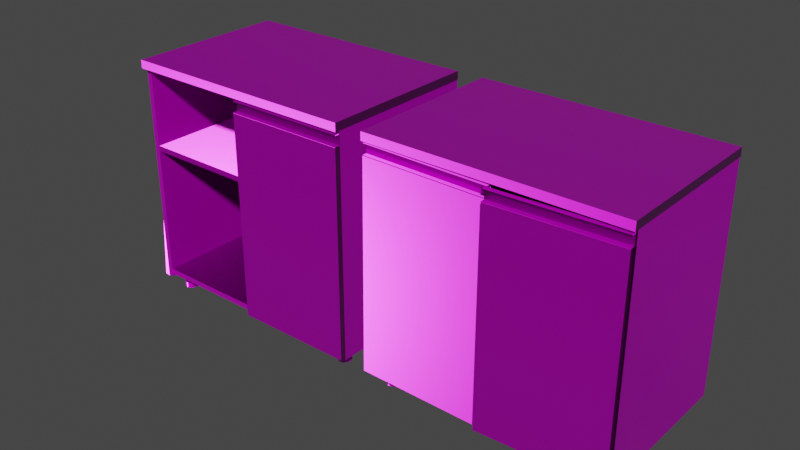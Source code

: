 # Source: Kitchen_Table_1.blend  (saved by Blender 2.82.7; exported with 4.5.12 LTS)
import bpy
from mathutils import Matrix  # noqa: F401  (used for matrix-valued properties, if any)

bpy.ops.wm.read_factory_settings(use_empty=True)
scene = bpy.context.scene
scene.name = 'Scene'

# ---- images (referenced by path relative to the original .blend; pixels are not part of the script)
import os
ASSET_DIR = os.environ.get("B2B_ASSET_DIR", "")  # directory of the original .blend (textures are referenced by path, not embedded)
HERE = os.path.dirname(os.path.abspath(__file__))  # packed textures are extracted next to this script under _unpacked/

def load_image(name, relpath, width, height, colorspace="sRGB"):
    """Load a texture the original file referenced (path relative to the .blend, or extracted next to this script)."""
    p = next((c for c in (os.path.join(HERE, relpath), os.path.join(ASSET_DIR, relpath)) if relpath and os.path.exists(c)), "")
    if p:
        img = bpy.data.images.load(p, check_existing=True)
        img.name = name
    else:  # same state as the original file: an image datablock whose file is absent (Cycles renders it pink)
        img = bpy.data.images.new(name, width, height)
        img.source = "FILE"
        img.filepath = "//" + (relpath or name)
    img.colorspace_settings.name = colorspace
    return img
img_defaultmaterial_roughness_png = load_image('DefaultMaterial_Roughness.png', 'Blender Textures/DefaultMaterial_Roughness.png', 1024, 1024, 'Non-Color')
img_defaultmaterial_metallic_png = load_image('DefaultMaterial_Metallic.png', 'Blender Textures/DefaultMaterial_Metallic.png', 1024, 1024, 'Non-Color')
img_defaultmaterial_color_png = load_image('DefaultMaterial_Color.png', 'Blender Textures/DefaultMaterial_Color.png', 1024, 1024, 'sRGB')
img_defaultmaterial_ao_png = load_image('DefaultMaterial_AO.png', 'Blender Textures/DefaultMaterial_AO.png', 1024, 1024, 'Non-Color')
img_defaultmaterial_height_png = load_image('DefaultMaterial_Height.png', 'Blender Textures/DefaultMaterial_Height.png', 1024, 1024, 'Non-Color')
img_defaultmaterial_normal_png = load_image('DefaultMaterial_Normal.png', 'Blender Textures/DefaultMaterial_Normal.png', 1024, 1024, 'Non-Color')

# ---- materials (node trees are filled in below, after node groups)
mat_material = bpy.data.materials.new('Material')
mat_material.use_transparent_shadow = False

# ---- node groups
ng_auto_smooth = bpy.data.node_groups.new('Auto Smooth', 'GeometryNodeTree')
_s = ng_auto_smooth.interface.new_socket(name='Geometry', in_out='OUTPUT', socket_type='NodeSocketGeometry')
_s = ng_auto_smooth.interface.new_socket(name='Geometry', in_out='INPUT', socket_type='NodeSocketGeometry')
_s = ng_auto_smooth.interface.new_socket(name='Angle', in_out='INPUT', socket_type='NodeSocketFloat')
_s.subtype = 'ANGLE'
_s.min_value = 0.0
_s.max_value = 3.142
ng_auto_smooth.is_modifier = True
_N = ng_auto_smooth.nodes; _L = ng_auto_smooth.links
n0 = _N.new('NodeGroupOutput'); n0.name = 'Group Output'; n0.location = (480, -100)
n1 = _N.new('NodeGroupInput'); n1.name = 'Group Input'; n1.location = (-420, -300)
n2 = _N.new('NodeGroupInput'); n2.name = 'Group Input.001'; n2.location = (-60, -100)
n3 = _N.new('GeometryNodeSetShadeSmooth'); n3.name = 'Set Shade Smooth'; n3.location = (120, -100)
n3.domain = 'EDGE'
n4 = _N.new('GeometryNodeSetShadeSmooth'); n4.name = 'Set Shade Smooth.001'; n4.location = (300, -100)
n5 = _N.new('GeometryNodeInputMeshEdgeAngle'); n5.name = 'Edge Angle'; n5.location = (-420, -220)
n6 = _N.new('GeometryNodeInputEdgeSmooth'); n6.name = 'Is Edge Smooth'; n6.location = (-60, -160)
n7 = _N.new('GeometryNodeInputShadeSmooth'); n7.name = 'Is Face Smooth'; n7.location = (-240, -340)
n8 = _N.new('FunctionNodeBooleanMath'); n8.name = 'Boolean Math'; n8.location = (-60, -220)
n9 = _N.new('FunctionNodeCompare'); n9.name = 'Compare'; n9.location = (-240, -180)
n9.operation = 'LESS_EQUAL'
_L.new(n5.outputs[0], n9.inputs[0])
_L.new(n4.outputs[0], n0.inputs[0])
_L.new(n1.outputs[1], n9.inputs[1])
_L.new(n9.outputs[0], n8.inputs[0])
_L.new(n7.outputs[0], n8.inputs[1])
_L.new(n2.outputs[0], n3.inputs[0])
_L.new(n6.outputs[0], n3.inputs[1])
_L.new(n3.outputs[0], n4.inputs[0])
_L.new(n8.outputs[0], n3.inputs[2])
n0.is_active_output = True

# ---- material node trees
mat_material.use_nodes = True; mat_material.node_tree.nodes.clear()
_N = mat_material.node_tree.nodes; _L = mat_material.node_tree.links
n0 = _N.new('ShaderNodeBsdfPrincipled'); n0.name = 'Principled BSDF'; n0.location = (10, 300)
n0.distribution = 'GGX'
n0.subsurface_method = 'BURLEY'
n0.inputs[3].default_value = 1.45
n0.inputs[27].default_value = (0.0, 0.0, 0.0, 1.0)
n0.inputs[28].default_value = 1.0
n1 = _N.new('ShaderNodeMix'); n1.name = 'Mix'; n1.location = (-374, 389)
n1.data_type = 'RGBA'
n1.blend_type = 'MULTIPLY'
n1.inputs[0].default_value = 1.0
n2 = _N.new('ShaderNodeNormalMap'); n2.name = 'Normal Map'; n2.location = (-514, -261)
n3 = _N.new('ShaderNodeBump'); n3.name = 'Bump'; n3.location = (-239, -143)
n3.inputs[1].default_value = 8.0
n3.inputs[2].default_value = 1.0
n4 = _N.new('ShaderNodeMath'); n4.name = 'Math'; n4.location = (-459, 80)
n4.operation = 'DIVIDE'
n4.inputs[1].default_value = 8.0
n4.inputs[2].default_value = 0.0
n5 = _N.new('ShaderNodeOutputMaterial'); n5.name = 'Material Output'; n5.location = (421, 281)
n6 = _N.new('ShaderNodeTexImage'); n6.name = 'Image Texture.002'; n6.location = (-756, 131)
n6.hide = True
n6.image = img_defaultmaterial_roughness_png
n7 = _N.new('ShaderNodeTexImage'); n7.name = 'Image Texture.001'; n7.location = (-739, 186)
n7.hide = True
n7.image = img_defaultmaterial_metallic_png
n8 = _N.new('ShaderNodeTexImage'); n8.name = 'Image Texture'; n8.location = (-756, 482)
n8.image = img_defaultmaterial_color_png
n9 = _N.new('ShaderNodeTexImage'); n9.name = 'Image Texture.003'; n9.location = (-752, 762)
n9.image = img_defaultmaterial_ao_png
n10 = _N.new('ShaderNodeTexImage'); n10.name = 'Image Texture.005'; n10.location = (-832, 88)
n10.image = img_defaultmaterial_height_png
n11 = _N.new('ShaderNodeTexImage'); n11.name = 'Image Texture.004'; n11.location = (-834, -203)
n11.image = img_defaultmaterial_normal_png
_L.new(n1.outputs[2], n0.inputs[0])
_L.new(n2.outputs[0], n3.inputs[4])
_L.new(n3.outputs[0], n0.inputs[5])
_L.new(n4.outputs[0], n3.inputs[0])
_L.new(n0.outputs[0], n5.inputs[0])
_L.new(n6.outputs[0], n0.inputs[2])
_L.new(n7.outputs[0], n0.inputs[1])
_L.new(n8.outputs[0], n1.inputs[6])
_L.new(n9.outputs[0], n1.inputs[7])
_L.new(n10.outputs[0], n3.inputs[3])
_L.new(n11.outputs[0], n2.inputs[1])
n5.is_active_output = True

# ---- world
world_world = bpy.data.worlds.new('World'); scene.world = world_world
world_world.use_nodes = True; world_world.node_tree.nodes.clear()
_N = world_world.node_tree.nodes; _L = world_world.node_tree.links
n0 = _N.new('ShaderNodeOutputWorld'); n0.name = 'World Output'; n0.location = (300, 300)
n1 = _N.new('ShaderNodeBackground'); n1.name = 'Background'; n1.location = (10, 300)
n1.inputs[0].default_value = (0.05088, 0.05088, 0.05088, 1.0)
_L.new(n1.outputs[0], n0.inputs[0])
n0.is_active_output = True
world_world.color = (0.05088, 0.05088, 0.05088)
world_world.use_sun_shadow = False
world_world.sun_shadow_jitter_overblur = 0.0

# ---- meshes
me_plane_004 = bpy.data.meshes.new('Plane.004')
me_plane_004.from_pydata([(-0.4283, 0.3, 0.87), (-0.4483, -0.28, 0.05), (-0.4283, 0.3, 0.05), (-0.4483, -0.28, 0.87), (-0.4283, -0.28, 0.87), (-0.4483, 0.3, 0.05), (-0.4283, -0.28, 0.05), (-0.4483, 0.3, 0.87), (-0.45, -0.3, 0.87), (-0.45, 0.3, 0.87), (-0.45, -0.3, 0.9), (-0.45, 0.3, 0.9), (-0.43, 0.298, 0.06), (-0.43, -0.2772, 0.06), (-0.43, 0.298, 0.08), (-0.43, -0.2772, 0.08), (-0.43, 0.29, 0.87), (-0.43, 0.29, 0.08), (0.43, 0.28, 0.87), (0.43, 0.28, 0.08), (-0.5123, 0.2139, 0.001827), (-0.5123, -0.2311, 0.001827), (-0.4536, 0.2139, 0.7596), (-0.4536, -0.2311, 0.7596), (-0.5322, 0.2139, 0.003371), (-0.5322, -0.2311, 0.003371), (-0.4735, 0.2139, 0.7611), (-0.4735, -0.2311, 0.7611), (-0.4515, 0.2139, 0.7995), (-0.4676, 0.2139, 0.7988), (-0.4694, 0.2139, 0.8009), (-0.4536, 0.2139, 0.7977), (-0.4546, 0.2139, 0.7596), (-0.4724, 0.2139, 0.763), (-0.4725, 0.2139, 0.761), (-0.4564, 0.2139, 0.7618), (-0.4679, 0.2139, 0.7948), (-0.4699, 0.2139, 0.7949), (-0.4515, -0.2311, 0.7995), (-0.4676, -0.2311, 0.7988), (-0.4694, -0.2311, 0.8009), (-0.4536, -0.2311, 0.7977), (-0.4546, -0.2311, 0.7596), (-0.4724, -0.2311, 0.763), (-0.4725, -0.2311, 0.761), (-0.4564, -0.2311, 0.7618), (-0.4679, -0.2311, 0.7948), (-0.4699, -0.2311, 0.7949), (-0.3915, -0.1961, 0.00177), (-0.404, -0.1995, 0.00177), (-0.4132, -0.2086, 0.00177), (-0.4165, -0.2211, 0.00177), (-0.4132, -0.2336, 0.00177), (-0.404, -0.2428, 0.00177), (-0.3915, -0.2461, 0.00177), (-0.379, -0.2428, 0.00177), (-0.3699, -0.2336, 0.00177), (-0.3665, -0.2211, 0.00177), (-0.3699, -0.2086, 0.00177), (-0.379, -0.1995, 0.00177), (-0.3915, -0.1961, 0.02177), (-0.404, -0.1995, 0.02177), (-0.4132, -0.2086, 0.02177), (-0.4165, -0.2211, 0.02177), (-0.4132, -0.2336, 0.02177), (-0.404, -0.2428, 0.02177), (-0.3915, -0.2461, 0.02177), (-0.379, -0.2428, 0.02177), (-0.3699, -0.2336, 0.02177), (-0.3665, -0.2211, 0.02177), (-0.3699, -0.2086, 0.02177), (-0.379, -0.1995, 0.02177), (-0.3915, -0.2036, 0.02177), (-0.4003, -0.206, 0.02177), (-0.4067, -0.2124, 0.02177), (-0.409, -0.2211, 0.02177), (-0.4067, -0.2299, 0.02177), (-0.4003, -0.2363, 0.02177), (-0.3915, -0.2386, 0.02177), (-0.3828, -0.2363, 0.02177), (-0.3764, -0.2299, 0.02177), (-0.374, -0.2211, 0.02177), (-0.3764, -0.2124, 0.02177), (-0.3828, -0.206, 0.02177), (-0.3915, -0.2036, 0.06177), (-0.4003, -0.206, 0.06177), (-0.4067, -0.2124, 0.06177), (-0.409, -0.2211, 0.06177), (-0.4067, -0.2299, 0.06177), (-0.4003, -0.2363, 0.06177), (-0.3915, -0.2386, 0.06177), (-0.3828, -0.2363, 0.06177), (-0.3764, -0.2299, 0.06177), (-0.374, -0.2211, 0.06177), (-0.3764, -0.2124, 0.06177), (-0.3828, -0.206, 0.06177), (0.45, -0.3, 0.87), (0.45, 0.3, 0.87), (0.45, -0.3, 0.9), (0.45, 0.3, 0.9), (0.43, 0.298, 0.06), (0.43, -0.2772, 0.06), (0.43, 0.298, 0.08), (0.43, -0.2772, 0.08), (0.43, 0.29, 0.87), (0.43, 0.29, 0.08), (-0.43, 0.28, 0.87), (-0.43, 0.28, 0.08), (0.4491, -0.2818, 0.06), (0.004102, -0.2818, 0.06), (0.4491, -0.2818, 0.82), (0.004102, -0.2818, 0.82), (0.4491, -0.3018, 0.06), (0.004102, -0.3018, 0.06), (0.4491, -0.3018, 0.82), (0.004102, -0.3018, 0.82), (0.4491, -0.2828, 0.86), (0.4491, -0.2988, 0.858), (0.4491, -0.3008, 0.86), (0.4491, -0.2848, 0.858), (0.4491, -0.2828, 0.82), (0.4491, -0.3008, 0.822), (0.4491, -0.3008, 0.82), (0.4491, -0.2848, 0.822), (0.4491, -0.2988, 0.854), (0.4491, -0.3008, 0.854), (0.004102, -0.2828, 0.86), (0.004102, -0.2988, 0.858), (0.004102, -0.3008, 0.86), (0.004102, -0.2848, 0.858), (0.004102, -0.2828, 0.82), (0.004102, -0.3008, 0.822), (0.004102, -0.3008, 0.82), (0.004102, -0.2848, 0.822), (0.004102, -0.2988, 0.854), (0.004102, -0.3008, 0.854), (0.4283, 0.3, 0.87), (0.4483, -0.28, 0.05), (0.4283, 0.3, 0.05), (0.4483, -0.28, 0.87), (0.4283, -0.28, 0.87), (0.4483, 0.3, 0.05), (0.4283, -0.28, 0.05), (0.4483, 0.3, 0.87), (-0.43, 0.278, 0.56), (-0.43, -0.2772, 0.56), (-0.43, 0.278, 0.58), (-0.43, -0.2772, 0.58), (0.43, 0.278, 0.56), (0.43, -0.2772, 0.56), (0.43, 0.278, 0.58), (0.43, -0.2772, 0.58), (0.3915, -0.1961, 0.00177), (0.404, -0.1995, 0.00177), (0.4132, -0.2086, 0.00177), (0.4165, -0.2211, 0.00177), (0.4132, -0.2336, 0.00177), (0.404, -0.2428, 0.00177), (0.3915, -0.2461, 0.00177), (0.379, -0.2428, 0.00177), (0.3699, -0.2336, 0.00177), (0.3665, -0.2211, 0.00177), (0.3699, -0.2086, 0.00177), (0.379, -0.1995, 0.00177), (0.3915, -0.1961, 0.02177), (0.404, -0.1995, 0.02177), (0.4132, -0.2086, 0.02177), (0.4165, -0.2211, 0.02177), (0.4132, -0.2336, 0.02177), (0.404, -0.2428, 0.02177), (0.3915, -0.2461, 0.02177), (0.379, -0.2428, 0.02177), (0.3699, -0.2336, 0.02177), (0.3665, -0.2211, 0.02177), (0.3699, -0.2086, 0.02177), (0.379, -0.1995, 0.02177), (0.3915, -0.2036, 0.02177), (0.4003, -0.206, 0.02177), (0.4067, -0.2124, 0.02177), (0.409, -0.2211, 0.02177), (0.4067, -0.2299, 0.02177), (0.4003, -0.2363, 0.02177), (0.3915, -0.2386, 0.02177), (0.3828, -0.2363, 0.02177), (0.3764, -0.2299, 0.02177), (0.374, -0.2211, 0.02177), (0.3764, -0.2124, 0.02177), (0.3828, -0.206, 0.02177), (0.3915, -0.2036, 0.06177), (0.4003, -0.206, 0.06177), (0.4067, -0.2124, 0.06177), (0.409, -0.2211, 0.06177), (0.4067, -0.2299, 0.06177), (0.4003, -0.2363, 0.06177), (0.3915, -0.2386, 0.06177), (0.3828, -0.2363, 0.06177), (0.3764, -0.2299, 0.06177), (0.374, -0.2211, 0.06177), (0.3764, -0.2124, 0.06177), (0.3828, -0.206, 0.06177), (-0.3915, 0.1961, 0.00177), (-0.404, 0.1995, 0.00177), (-0.4132, 0.2086, 0.00177), (-0.4165, 0.2211, 0.00177), (-0.4132, 0.2336, 0.00177), (-0.404, 0.2428, 0.00177), (-0.3915, 0.2461, 0.00177), (-0.379, 0.2428, 0.00177), (-0.3699, 0.2336, 0.00177), (-0.3665, 0.2211, 0.00177), (-0.3699, 0.2086, 0.00177), (-0.379, 0.1995, 0.00177), (-0.3915, 0.1961, 0.02177), (-0.404, 0.1995, 0.02177), (-0.4132, 0.2086, 0.02177), (-0.4165, 0.2211, 0.02177), (-0.4132, 0.2336, 0.02177), (-0.404, 0.2428, 0.02177), (-0.3915, 0.2461, 0.02177), (-0.379, 0.2428, 0.02177), (-0.3699, 0.2336, 0.02177), (-0.3665, 0.2211, 0.02177), (-0.3699, 0.2086, 0.02177), (-0.379, 0.1995, 0.02177), (-0.3915, 0.2036, 0.02177), (-0.4003, 0.206, 0.02177), (-0.4067, 0.2124, 0.02177), (-0.409, 0.2211, 0.02177), (-0.4067, 0.2299, 0.02177), (-0.4003, 0.2363, 0.02177), (-0.3915, 0.2386, 0.02177), (-0.3828, 0.2363, 0.02177), (-0.3764, 0.2299, 0.02177), (-0.374, 0.2211, 0.02177), (-0.3764, 0.2124, 0.02177), (-0.3828, 0.206, 0.02177), (-0.3915, 0.2036, 0.06177), (-0.4003, 0.206, 0.06177), (-0.4067, 0.2124, 0.06177), (-0.409, 0.2211, 0.06177), (-0.4067, 0.2299, 0.06177), (-0.4003, 0.2363, 0.06177), (-0.3915, 0.2386, 0.06177), (-0.3828, 0.2363, 0.06177), (-0.3764, 0.2299, 0.06177), (-0.374, 0.2211, 0.06177), (-0.3764, 0.2124, 0.06177), (-0.3828, 0.206, 0.06177), (0.3915, 0.1961, 0.00177), (0.404, 0.1995, 0.00177), (0.4132, 0.2086, 0.00177), (0.4165, 0.2211, 0.00177), (0.4132, 0.2336, 0.00177), (0.404, 0.2428, 0.00177), (0.3915, 0.2461, 0.00177), (0.379, 0.2428, 0.00177), (0.3699, 0.2336, 0.00177), (0.3665, 0.2211, 0.00177), (0.3699, 0.2086, 0.00177), (0.379, 0.1995, 0.00177), (0.3915, 0.1961, 0.02177), (0.404, 0.1995, 0.02177), (0.4132, 0.2086, 0.02177), (0.4165, 0.2211, 0.02177), (0.4132, 0.2336, 0.02177), (0.404, 0.2428, 0.02177), (0.3915, 0.2461, 0.02177), (0.379, 0.2428, 0.02177), (0.3699, 0.2336, 0.02177), (0.3665, 0.2211, 0.02177), (0.3699, 0.2086, 0.02177), (0.379, 0.1995, 0.02177), (0.3915, 0.2036, 0.02177), (0.4003, 0.206, 0.02177), (0.4067, 0.2124, 0.02177), (0.409, 0.2211, 0.02177), (0.4067, 0.2299, 0.02177), (0.4003, 0.2363, 0.02177), (0.3915, 0.2386, 0.02177), (0.3828, 0.2363, 0.02177), (0.3764, 0.2299, 0.02177), (0.374, 0.2211, 0.02177), (0.3764, 0.2124, 0.02177), (0.3828, 0.206, 0.02177), (0.3915, 0.2036, 0.06177), (0.4003, 0.206, 0.06177), (0.4067, 0.2124, 0.06177), (0.409, 0.2211, 0.06177), (0.4067, 0.2299, 0.06177), (0.4003, 0.2363, 0.06177), (0.3915, 0.2386, 0.06177), (0.3828, 0.2363, 0.06177), (0.3764, 0.2299, 0.06177), (0.374, 0.2211, 0.06177), (0.3764, 0.2124, 0.06177), (0.3828, 0.206, 0.06177)], [], [(1, 6, 4, 3), (7, 0, 2, 5), (3, 4, 0, 7), (5, 2, 6, 1), (1, 3, 7, 5), (6, 2, 0, 4), (9, 8, 10, 11), (99, 97, 9, 11), (98, 99, 11, 10), (100, 101, 13, 12), (96, 98, 10, 8), (102, 14, 15, 103), (14, 102, 100, 12), (12, 13, 15, 14), (101, 103, 15, 13), (105, 17, 16, 104), (107, 19, 18, 106), (20, 22, 23, 21), (24, 25, 27, 26), (21, 23, 27, 25), (20, 21, 25, 24), (22, 20, 24, 26), (23, 22, 26, 27), (30, 28, 31, 29), (31, 28, 32, 35), (34, 33, 35, 32), (30, 29, 36, 37), (40, 39, 41, 38), (41, 45, 42, 38), (44, 42, 45, 43), (40, 47, 46, 39), (37, 47, 40, 30), (34, 32, 42, 44), (32, 28, 38, 42), (30, 40, 38, 28), (36, 46, 47, 37), (31, 35, 45, 41), (35, 33, 43, 45), (33, 34, 44, 43), (29, 39, 46, 36), (31, 41, 39, 29), (55, 67, 66, 54), (52, 64, 63, 51), (59, 71, 70, 58), (49, 61, 60, 48), (56, 68, 67, 55), (53, 65, 64, 52), (48, 60, 71, 59), (50, 62, 61, 49), (57, 69, 68, 56), (54, 66, 65, 53), (51, 63, 62, 50), (58, 70, 69, 57), (60, 72, 83, 71), (62, 74, 73, 61), (69, 81, 80, 68), (66, 78, 77, 65), (63, 75, 74, 62), (70, 82, 81, 69), (67, 79, 78, 66), (64, 76, 75, 63), (71, 83, 82, 70), (61, 73, 72, 60), (68, 80, 79, 67), (65, 77, 76, 64), (77, 89, 88, 76), (72, 84, 95, 83), (74, 86, 85, 73), (81, 93, 92, 80), (78, 90, 89, 77), (75, 87, 86, 74), (82, 94, 93, 81), (79, 91, 90, 78), (76, 88, 87, 75), (83, 95, 94, 82), (73, 85, 84, 72), (80, 92, 91, 79), (97, 99, 98, 96), (100, 102, 103, 101), (97, 96, 8, 9), (108, 109, 111, 110), (112, 114, 115, 113), (109, 113, 115, 111), (108, 112, 113, 109), (110, 114, 112, 108), (111, 115, 114, 110), (118, 117, 119, 116), (119, 123, 120, 116), (122, 120, 123, 121), (118, 125, 124, 117), (128, 126, 129, 127), (129, 126, 130, 133), (132, 131, 133, 130), (128, 127, 134, 135), (125, 118, 128, 135), (122, 132, 130, 120), (120, 130, 126, 116), (118, 116, 126, 128), (124, 125, 135, 134), (119, 129, 133, 123), (123, 133, 131, 121), (121, 131, 132, 122), (117, 124, 134, 127), (119, 117, 127, 129), (137, 139, 140, 142), (143, 141, 138, 136), (139, 143, 136, 140), (141, 137, 142, 138), (137, 141, 143, 139), (142, 140, 136, 138), (148, 149, 145, 144), (150, 146, 147, 151), (144, 145, 147, 146), (149, 151, 147, 145), (148, 150, 151, 149), (159, 158, 170, 171), (156, 155, 167, 168), (163, 162, 174, 175), (153, 152, 164, 165), (160, 159, 171, 172), (157, 156, 168, 169), (152, 163, 175, 164), (154, 153, 165, 166), (161, 160, 172, 173), (158, 157, 169, 170), (155, 154, 166, 167), (162, 161, 173, 174), (164, 175, 187, 176), (166, 165, 177, 178), (173, 172, 184, 185), (170, 169, 181, 182), (167, 166, 178, 179), (174, 173, 185, 186), (171, 170, 182, 183), (168, 167, 179, 180), (175, 174, 186, 187), (165, 164, 176, 177), (172, 171, 183, 184), (169, 168, 180, 181), (181, 180, 192, 193), (176, 187, 199, 188), (178, 177, 189, 190), (185, 184, 196, 197), (182, 181, 193, 194), (179, 178, 190, 191), (186, 185, 197, 198), (183, 182, 194, 195), (180, 179, 191, 192), (187, 186, 198, 199), (177, 176, 188, 189), (184, 183, 195, 196), (207, 206, 218, 219), (204, 203, 215, 216), (211, 210, 222, 223), (201, 200, 212, 213), (208, 207, 219, 220), (205, 204, 216, 217), (200, 211, 223, 212), (202, 201, 213, 214), (209, 208, 220, 221), (206, 205, 217, 218), (203, 202, 214, 215), (210, 209, 221, 222), (212, 223, 235, 224), (214, 213, 225, 226), (221, 220, 232, 233), (218, 217, 229, 230), (215, 214, 226, 227), (222, 221, 233, 234), (219, 218, 230, 231), (216, 215, 227, 228), (223, 222, 234, 235), (213, 212, 224, 225), (220, 219, 231, 232), (217, 216, 228, 229), (229, 228, 240, 241), (224, 235, 247, 236), (226, 225, 237, 238), (233, 232, 244, 245), (230, 229, 241, 242), (227, 226, 238, 239), (234, 233, 245, 246), (231, 230, 242, 243), (228, 227, 239, 240), (235, 234, 246, 247), (225, 224, 236, 237), (232, 231, 243, 244), (255, 267, 266, 254), (252, 264, 263, 251), (259, 271, 270, 258), (249, 261, 260, 248), (256, 268, 267, 255), (253, 265, 264, 252), (248, 260, 271, 259), (250, 262, 261, 249), (257, 269, 268, 256), (254, 266, 265, 253), (251, 263, 262, 250), (258, 270, 269, 257), (260, 272, 283, 271), (262, 274, 273, 261), (269, 281, 280, 268), (266, 278, 277, 265), (263, 275, 274, 262), (270, 282, 281, 269), (267, 279, 278, 266), (264, 276, 275, 263), (271, 283, 282, 270), (261, 273, 272, 260), (268, 280, 279, 267), (265, 277, 276, 264), (277, 289, 288, 276), (272, 284, 295, 283), (274, 286, 285, 273), (281, 293, 292, 280), (278, 290, 289, 277), (275, 287, 286, 274), (282, 294, 293, 281), (279, 291, 290, 278), (276, 288, 287, 275), (283, 295, 294, 282), (273, 285, 284, 272), (280, 292, 291, 279)])
me_plane_004.polygons.foreach_set('use_smooth', [True] * 223)
_k = set([(0, 2), (0, 4), (0, 7), (1, 3), (1, 5), (1, 6), (2, 5), (2, 6), (3, 4), (3, 7), (4, 6), (5, 7), (8, 9), (8, 10), (8, 96), (9, 11), (9, 97), (10, 11), (10, 98), (11, 99), (12, 13), (12, 14), (12, 100), (13, 15), (13, 101), (14, 15), (14, 102), (15, 103), (20, 21), (20, 22), (20, 24), (21, 23), (21, 25), (22, 23), (22, 26), (23, 27), (24, 25), (24, 26), (25, 27), (26, 27), (28, 30), (28, 31), (28, 32), (28, 38), (29, 30), (29, 31), (29, 36), (29, 39), (30, 37), (30, 40), (31, 35), (31, 41), (32, 34), (32, 35), (32, 42), (33, 34), (33, 35), (33, 43), (34, 44), (35, 45), (36, 37), (36, 46), (37, 47), (38, 40), (38, 41), (38, 42), (39, 40), (39, 41), (39, 46), (40, 47), (41, 45), (42, 44), (42, 45), (43, 44), (43, 45), (46, 47), (60, 61), (60, 71), (61, 62), (62, 63), (63, 64), (64, 65), (65, 66), (66, 67), (67, 68), (68, 69), (69, 70), (70, 71), (72, 73), (72, 83), (73, 74), (74, 75), (75, 76), (76, 77), (77, 78), (78, 79), (79, 80), (80, 81), (81, 82), (82, 83), (96, 97), (96, 98), (97, 99), (98, 99), (100, 101), (100, 102), (101, 103), (102, 103), (108, 109), (108, 110), (108, 112), (109, 111), (109, 113), (110, 111), (110, 114), (111, 115), (112, 113), (112, 114), (113, 115), (114, 115), (116, 118), (116, 119), (116, 120), (116, 126), (117, 118), (117, 119), (117, 124), (117, 127), (118, 125), (118, 128), (119, 123), (119, 129), (120, 122), (120, 123), (120, 130), (121, 122), (121, 123), (121, 131), (122, 132), (123, 133), (124, 125), (124, 134), (125, 135), (126, 128), (126, 129), (126, 130), (127, 128), (127, 129), (127, 134), (128, 135), (129, 133), (130, 132), (130, 133), (131, 132), (131, 133), (134, 135), (136, 138), (136, 140), (136, 143), (137, 139), (137, 141), (137, 142), (138, 141), (138, 142), (139, 140), (139, 143), (140, 142), (141, 143), (144, 145), (144, 146), (144, 148), (145, 147), (145, 149), (146, 147), (146, 150), (147, 151), (148, 149), (148, 150), (149, 151), (150, 151), (164, 165), (164, 175), (165, 166), (166, 167), (167, 168), (168, 169), (169, 170), (170, 171), (171, 172), (172, 173), (173, 174), (174, 175), (176, 177), (176, 187), (177, 178), (178, 179), (179, 180), (180, 181), (181, 182), (182, 183), (183, 184), (184, 185), (185, 186), (186, 187), (212, 213), (212, 223), (213, 214), (214, 215), (215, 216), (216, 217), (217, 218), (218, 219), (219, 220), (220, 221), (221, 222), (222, 223), (224, 225), (224, 235), (225, 226), (226, 227), (227, 228), (228, 229), (229, 230), (230, 231), (231, 232), (232, 233), (233, 234), (234, 235), (260, 261), (260, 271), (261, 262), (262, 263), (263, 264), (264, 265), (265, 266), (266, 267), (267, 268), (268, 269), (269, 270), (270, 271), (272, 273), (272, 283), (273, 274), (274, 275), (275, 276), (276, 277), (277, 278), (278, 279), (279, 280), (280, 281), (281, 282), (282, 283)])
me_plane_004.attributes.new('sharp_edge', 'BOOLEAN', 'EDGE').data.foreach_set('value', [ (min(e.vertices), max(e.vertices)) in _k for e in me_plane_004.edges])
_uv = me_plane_004.uv_layers.new(name='UVMap')
_uv.uv.foreach_set('vector', [0.2915, 0.5173, 0.2845, 0.5173, 0.2845, 0.2308, 0.2915, 0.2308, 0.4941, 0.2308, 0.5011, 0.2308, 0.5011, 0.5173, 0.4941, 0.5173, 0.2915, 0.2308, 0.2915, 0.2238, 0.4941, 0.2238, 0.4941, 0.2308, 0.4941, 0.5173, 0.4941, 0.5242, 0.2915, 0.5242, 0.2915, 0.5173, 0.2915, 0.5173, 0.2915, 0.2308, 0.4941, 0.2308, 0.4941, 0.5173, 0.5242, 0.7833, 0.5242, 0.5807, 0.8107, 0.5807, 0.8107, 0.7833, 0.8247, 0.3382, 0.6151, 0.3382, 0.6151, 0.3278, 0.8247, 0.3278, 0.8247, 0.01331, 0.8352, 0.01331, 0.8352, 0.3278, 0.8247, 0.3278, 0.6151, 0.01331, 0.8247, 0.01331, 0.8247, 0.3278, 0.6151, 0.3278, 0.5671, 0.3139, 0.5068, 0.3139, 0.5068, 0.2238, 0.5671, 0.2238, 0.6046, 0.01331, 0.6151, 0.01331, 0.6151, 0.3278, 0.6046, 0.3278, 0.2915, 0.009824, 0.592, 0.009824, 0.592, 0.2108, 0.2915, 0.2108, 0.592, 0.009824, 0.2915, 0.009824, 0.2915, 0.002837, 0.592, 0.002837, 0.5989, 0.009824, 0.5989, 0.2108, 0.592, 0.2108, 0.592, 0.009824, 0.2915, 0.2178, 0.2915, 0.2108, 0.592, 0.2108, 0.592, 0.2178, 0.9404, 0.8469, 0.9404, 0.9972, 0.8024, 0.9972, 0.8024, 0.8469, 0.002833, 0.3033, 0.002833, 0.002832, 0.2788, 0.002832, 0.2788, 0.3033, 0.9963, 0.002828, 0.9963, 0.2684, 0.8409, 0.2684, 0.8409, 0.002828, 0.5242, 0.9527, 0.5242, 0.7973, 0.7898, 0.7973, 0.7898, 0.9527, 0.5242, 0.7903, 0.7898, 0.7903, 0.7898, 0.7973, 0.5242, 0.7973, 0.5173, 0.9527, 0.5173, 0.7973, 0.5242, 0.7973, 0.5242, 0.9527, 0.7898, 0.9597, 0.5242, 0.9597, 0.5242, 0.9527, 0.7898, 0.9527, 0.7968, 0.7973, 0.7968, 0.9527, 0.7898, 0.9527, 0.7898, 0.7973, 0.003526, 0.9662, 0.003526, 0.9724, 0.002827, 0.9718, 0.002827, 0.9669, 0.002827, 0.9731, 0.003526, 0.9724, 0.003526, 0.9864, 0.002827, 0.9857, 0.003527, 0.9382, 0.002828, 0.9382, 0.002828, 0.9326, 0.003527, 0.9319, 0.003526, 0.9662, 0.002827, 0.9655, 0.002827, 0.9641, 0.003526, 0.9641, 0.159, 0.9662, 0.1597, 0.9669, 0.1597, 0.9718, 0.159, 0.9724, 0.1597, 0.9731, 0.1597, 0.9857, 0.159, 0.9864, 0.159, 0.9724, 0.159, 0.9382, 0.159, 0.9319, 0.1597, 0.9326, 0.1597, 0.9382, 0.159, 0.9662, 0.159, 0.9641, 0.1597, 0.9641, 0.1597, 0.9655, 0.003526, 0.9641, 0.159, 0.9641, 0.159, 0.9662, 0.003526, 0.9662, 0.003527, 0.9382, 0.003527, 0.9319, 0.159, 0.9319, 0.159, 0.9382, 0.003526, 0.9864, 0.003526, 0.9724, 0.159, 0.9724, 0.159, 0.9864, 0.003526, 0.9662, 0.159, 0.9662, 0.159, 0.9724, 0.003526, 0.9724, 0.003526, 0.9634, 0.159, 0.9634, 0.159, 0.9641, 0.003526, 0.9641, 0.003526, 0.9571, 0.003527, 0.9445, 0.159, 0.9445, 0.159, 0.9571, 0.003527, 0.9445, 0.003527, 0.9389, 0.159, 0.9389, 0.159, 0.9445, 0.003527, 0.9389, 0.003527, 0.9382, 0.159, 0.9382, 0.159, 0.9389, 0.003526, 0.962, 0.159, 0.962, 0.159, 0.9634, 0.003526, 0.9634, 0.003526, 0.9571, 0.159, 0.9571, 0.159, 0.962, 0.003526, 0.962, 0.5854, 0.2735, 0.5924, 0.2735, 0.5924, 0.278, 0.5854, 0.278, 0.5854, 0.2328, 0.5924, 0.2328, 0.5924, 0.2373, 0.5854, 0.2373, 0.5854, 0.2554, 0.5924, 0.2554, 0.5924, 0.2599, 0.5854, 0.2599, 0.5854, 0.2464, 0.5924, 0.2464, 0.5924, 0.2509, 0.5854, 0.2509, 0.5854, 0.269, 0.5924, 0.269, 0.5924, 0.2735, 0.5854, 0.2735, 0.5854, 0.2283, 0.5924, 0.2283, 0.5924, 0.2328, 0.5854, 0.2328, 0.5854, 0.2509, 0.5924, 0.2509, 0.5924, 0.2554, 0.5854, 0.2554, 0.5854, 0.2419, 0.5924, 0.2419, 0.5924, 0.2464, 0.5854, 0.2464, 0.5854, 0.2645, 0.5924, 0.2645, 0.5924, 0.269, 0.5854, 0.269, 0.5854, 0.2238, 0.5924, 0.2238, 0.5924, 0.2283, 0.5854, 0.2283, 0.5854, 0.2373, 0.5924, 0.2373, 0.5924, 0.2419, 0.5854, 0.2419, 0.5854, 0.2599, 0.5924, 0.2599, 0.5924, 0.2645, 0.5854, 0.2645, 0.5771, 0.3399, 0.5752, 0.338, 0.5768, 0.3353, 0.5793, 0.336, 0.5541, 0.3419, 0.5548, 0.3394, 0.558, 0.3394, 0.5586, 0.3419, 0.8292, 0.3615, 0.831, 0.3634, 0.8294, 0.3661, 0.8269, 0.3654, 0.8291, 0.4352, 0.831, 0.437, 0.8294, 0.4398, 0.8269, 0.4391, 0.5502, 0.3396, 0.5521, 0.3378, 0.5548, 0.3394, 0.5541, 0.3419, 0.5793, 0.3315, 0.5768, 0.3321, 0.5752, 0.3294, 0.5771, 0.3275, 0.8269, 0.37, 0.8294, 0.3693, 0.831, 0.372, 0.8292, 0.3739, 0.8269, 0.4436, 0.8294, 0.4429, 0.831, 0.4457, 0.8291, 0.4475, 0.5793, 0.336, 0.5768, 0.3353, 0.5768, 0.3321, 0.5793, 0.3315, 0.5586, 0.3419, 0.558, 0.3394, 0.5607, 0.3378, 0.5626, 0.3396, 0.8269, 0.3654, 0.8294, 0.3661, 0.8294, 0.3693, 0.8269, 0.37, 0.8269, 0.4391, 0.8294, 0.4398, 0.8294, 0.4429, 0.8269, 0.4436, 0.2618, 0.4819, 0.2757, 0.4819, 0.2757, 0.485, 0.2618, 0.485, 0.2618, 0.4977, 0.2757, 0.4977, 0.2757, 0.5009, 0.2618, 0.5009, 0.2618, 0.4914, 0.2757, 0.4914, 0.2757, 0.4945, 0.2618, 0.4945, 0.2618, 0.5072, 0.2757, 0.5072, 0.2757, 0.5104, 0.2618, 0.5104, 0.2618, 0.4787, 0.2757, 0.4787, 0.2757, 0.4819, 0.2618, 0.4819, 0.2618, 0.4882, 0.2757, 0.4882, 0.2757, 0.4914, 0.2618, 0.4914, 0.2618, 0.504, 0.2757, 0.504, 0.2757, 0.5072, 0.2618, 0.5072, 0.2618, 0.5135, 0.2757, 0.5135, 0.2757, 0.5167, 0.2618, 0.5167, 0.2618, 0.485, 0.2757, 0.485, 0.2757, 0.4882, 0.2618, 0.4882, 0.2618, 0.5009, 0.2757, 0.5009, 0.2757, 0.504, 0.2618, 0.504, 0.2618, 0.4945, 0.2757, 0.4945, 0.2757, 0.4977, 0.2618, 0.4977, 0.2618, 0.5104, 0.2757, 0.5104, 0.2757, 0.5135, 0.2618, 0.5135, 0.8247, 0.002832, 0.8247, 0.01331, 0.6151, 0.01331, 0.6151, 0.002832, 0.2845, 0.009824, 0.2915, 0.009824, 0.2915, 0.2108, 0.2845, 0.2108, 0.00283, 0.3144, 0.2125, 0.3144, 0.2125, 0.6289, 0.00283, 0.6289, 0.8409, 0.2748, 0.9963, 0.2748, 0.9963, 0.5403, 0.8409, 0.5403, 0.9788, 0.565, 0.9788, 0.8305, 0.8234, 0.8305, 0.8234, 0.565, 0.8164, 0.565, 0.8234, 0.565, 0.8234, 0.8305, 0.8164, 0.8305, 0.9788, 0.558, 0.9788, 0.565, 0.8234, 0.565, 0.8234, 0.558, 0.9858, 0.8305, 0.9788, 0.8305, 0.9788, 0.565, 0.9858, 0.565, 0.8234, 0.8375, 0.8234, 0.8305, 0.9788, 0.8305, 0.9788, 0.8375, 0.2384, 0.4706, 0.2377, 0.4713, 0.2328, 0.4713, 0.2321, 0.4706, 0.2314, 0.4713, 0.2188, 0.4713, 0.2181, 0.4706, 0.2321, 0.4706, 0.2663, 0.4706, 0.2726, 0.4706, 0.2719, 0.4713, 0.2663, 0.4713, 0.2384, 0.4706, 0.2405, 0.4706, 0.2405, 0.4713, 0.2391, 0.4713, 0.2384, 0.3151, 0.2321, 0.3151, 0.2328, 0.3144, 0.2377, 0.3144, 0.2314, 0.3144, 0.2321, 0.3151, 0.2181, 0.3151, 0.2188, 0.3144, 0.2663, 0.3151, 0.2663, 0.3144, 0.2719, 0.3144, 0.2726, 0.3151, 0.2384, 0.3151, 0.2391, 0.3144, 0.2405, 0.3144, 0.2405, 0.3151, 0.2405, 0.4706, 0.2384, 0.4706, 0.2384, 0.3151, 0.2405, 0.3151, 0.2663, 0.4706, 0.2663, 0.3151, 0.2726, 0.3151, 0.2726, 0.4706, 0.2181, 0.4706, 0.2181, 0.3151, 0.2321, 0.3151, 0.2321, 0.4706, 0.2384, 0.4706, 0.2321, 0.4706, 0.2321, 0.3151, 0.2384, 0.3151, 0.2412, 0.4706, 0.2405, 0.4706, 0.2405, 0.3151, 0.2412, 0.3151, 0.2475, 0.4706, 0.2475, 0.3151, 0.26, 0.3151, 0.26, 0.4706, 0.26, 0.4706, 0.26, 0.3151, 0.2656, 0.3151, 0.2656, 0.4706, 0.2656, 0.4706, 0.2656, 0.3151, 0.2663, 0.3151, 0.2663, 0.4706, 0.2426, 0.4706, 0.2412, 0.4706, 0.2412, 0.3151, 0.2426, 0.3151, 0.2475, 0.4706, 0.2426, 0.4706, 0.2426, 0.3151, 0.2475, 0.3151, 0.5046, 0.7689, 0.2181, 0.7689, 0.2181, 0.762, 0.5046, 0.762, 0.2181, 0.9716, 0.5046, 0.9716, 0.5046, 0.9786, 0.2181, 0.9786, 0.2181, 0.7689, 0.2181, 0.9716, 0.2111, 0.9716, 0.2111, 0.7689, 0.5046, 0.9716, 0.5046, 0.7689, 0.5116, 0.7689, 0.5116, 0.9716, 0.5046, 0.7689, 0.5046, 0.9716, 0.2181, 0.9716, 0.2181, 0.7689, 0.00283, 0.9238, 0.00283, 0.6373, 0.2055, 0.6373, 0.2055, 0.9238, 0.2181, 0.752, 0.2181, 0.558, 0.5186, 0.558, 0.5186, 0.752, 0.8142, 0.5494, 0.5138, 0.5494, 0.5138, 0.3554, 0.8142, 0.3554, 0.5068, 0.5494, 0.5068, 0.3554, 0.5138, 0.3554, 0.5138, 0.5494, 0.8142, 0.3484, 0.8142, 0.3554, 0.5138, 0.3554, 0.5138, 0.3484, 0.8212, 0.5494, 0.8142, 0.5494, 0.8142, 0.3554, 0.8212, 0.3554, 0.5797, 0.2905, 0.5797, 0.295, 0.5727, 0.295, 0.5727, 0.2905, 0.5797, 0.2498, 0.5797, 0.2543, 0.5727, 0.2543, 0.5727, 0.2498, 0.5797, 0.2724, 0.5797, 0.2769, 0.5727, 0.2769, 0.5727, 0.2724, 0.5797, 0.2634, 0.5797, 0.2679, 0.5727, 0.2679, 0.5727, 0.2634, 0.5797, 0.286, 0.5797, 0.2905, 0.5727, 0.2905, 0.5727, 0.286, 0.5797, 0.2453, 0.5797, 0.2498, 0.5727, 0.2498, 0.5727, 0.2453, 0.5797, 0.2679, 0.5797, 0.2724, 0.5727, 0.2724, 0.5727, 0.2679, 0.5797, 0.2589, 0.5797, 0.2634, 0.5727, 0.2634, 0.5727, 0.2589, 0.5797, 0.2815, 0.5797, 0.286, 0.5727, 0.286, 0.5727, 0.2815, 0.5797, 0.2408, 0.5797, 0.2453, 0.5727, 0.2453, 0.5727, 0.2408, 0.5797, 0.2543, 0.5797, 0.2589, 0.5727, 0.2589, 0.5727, 0.2543, 0.5797, 0.2769, 0.5797, 0.2815, 0.5727, 0.2815, 0.5727, 0.2769, 0.8292, 0.4079, 0.8269, 0.4039, 0.8294, 0.4033, 0.831, 0.406, 0.5727, 0.3133, 0.5727, 0.3088, 0.5752, 0.3095, 0.5752, 0.3126, 0.8325, 0.4125, 0.8348, 0.4164, 0.8323, 0.4171, 0.8307, 0.4144, 0.5416, 0.3396, 0.5377, 0.3419, 0.537, 0.3394, 0.5397, 0.3378, 0.575, 0.3172, 0.5727, 0.3133, 0.5752, 0.3126, 0.5768, 0.3154, 0.8269, 0.3994, 0.8292, 0.3955, 0.831, 0.3974, 0.8294, 0.4001, 0.8348, 0.4209, 0.8325, 0.4249, 0.8307, 0.423, 0.8323, 0.4203, 0.5331, 0.3419, 0.5292, 0.3396, 0.5311, 0.3378, 0.5338, 0.3394, 0.8269, 0.4039, 0.8269, 0.3994, 0.8294, 0.4001, 0.8294, 0.4033, 0.5727, 0.3088, 0.575, 0.3049, 0.5768, 0.3067, 0.5752, 0.3095, 0.8348, 0.4164, 0.8348, 0.4209, 0.8323, 0.4203, 0.8323, 0.4171, 0.5377, 0.3419, 0.5331, 0.3419, 0.5338, 0.3394, 0.537, 0.3394, 0.2529, 0.4927, 0.2498, 0.4927, 0.2498, 0.4787, 0.2529, 0.4787, 0.2371, 0.4927, 0.2339, 0.4927, 0.2339, 0.4787, 0.2371, 0.4787, 0.2434, 0.4927, 0.2403, 0.4927, 0.2403, 0.4787, 0.2434, 0.4787, 0.2276, 0.4927, 0.2245, 0.4927, 0.2245, 0.4787, 0.2276, 0.4787, 0.2561, 0.4927, 0.2529, 0.4927, 0.2529, 0.4787, 0.2561, 0.4787, 0.2466, 0.4927, 0.2434, 0.4927, 0.2434, 0.4787, 0.2466, 0.4787, 0.2308, 0.4927, 0.2276, 0.4927, 0.2276, 0.4787, 0.2308, 0.4787, 0.2213, 0.4927, 0.2181, 0.4927, 0.2181, 0.4787, 0.2213, 0.4787, 0.2498, 0.4927, 0.2466, 0.4927, 0.2466, 0.4787, 0.2498, 0.4787, 0.2339, 0.4927, 0.2308, 0.4927, 0.2308, 0.4787, 0.2339, 0.4787, 0.2403, 0.4927, 0.2371, 0.4927, 0.2371, 0.4787, 0.2403, 0.4787, 0.2245, 0.4927, 0.2213, 0.4927, 0.2213, 0.4787, 0.2245, 0.4787, 0.5113, 0.3271, 0.5068, 0.3271, 0.5068, 0.3201, 0.5113, 0.3201, 0.552, 0.3271, 0.5475, 0.3271, 0.5475, 0.3201, 0.552, 0.3201, 0.5294, 0.3271, 0.5249, 0.3271, 0.5249, 0.3201, 0.5294, 0.3201, 0.5384, 0.3271, 0.5339, 0.3271, 0.5339, 0.3201, 0.5384, 0.3201, 0.5158, 0.3271, 0.5113, 0.3271, 0.5113, 0.3201, 0.5158, 0.3201, 0.5565, 0.3271, 0.552, 0.3271, 0.552, 0.3201, 0.5565, 0.3201, 0.5339, 0.3271, 0.5294, 0.3271, 0.5294, 0.3201, 0.5339, 0.3201, 0.5429, 0.3271, 0.5384, 0.3271, 0.5384, 0.3201, 0.5429, 0.3201, 0.5203, 0.3271, 0.5158, 0.3271, 0.5158, 0.3201, 0.5203, 0.3201, 0.561, 0.3271, 0.5565, 0.3271, 0.5565, 0.3201, 0.561, 0.3201, 0.5475, 0.3271, 0.5429, 0.3271, 0.5429, 0.3201, 0.5475, 0.3201, 0.5249, 0.3271, 0.5203, 0.3271, 0.5203, 0.3201, 0.5249, 0.3201, 0.8325, 0.4918, 0.8348, 0.4957, 0.8322, 0.4964, 0.8307, 0.4937, 0.8292, 0.3473, 0.8292, 0.3428, 0.8317, 0.3435, 0.8317, 0.3466, 0.8291, 0.4872, 0.8269, 0.4833, 0.8294, 0.4826, 0.831, 0.4853, 0.8325, 0.3785, 0.8348, 0.3824, 0.8323, 0.3831, 0.8307, 0.3804, 0.8314, 0.3512, 0.8292, 0.3473, 0.8317, 0.3466, 0.8333, 0.3494, 0.8348, 0.5003, 0.8325, 0.5042, 0.8307, 0.5023, 0.8322, 0.4996, 0.8269, 0.4787, 0.8291, 0.4748, 0.831, 0.4767, 0.8294, 0.4794, 0.8348, 0.387, 0.8325, 0.3909, 0.8307, 0.389, 0.8323, 0.3863, 0.8348, 0.4957, 0.8348, 0.5003, 0.8322, 0.4996, 0.8322, 0.4964, 0.8292, 0.3428, 0.8314, 0.3389, 0.8333, 0.3407, 0.8317, 0.3435, 0.8269, 0.4833, 0.8269, 0.4787, 0.8294, 0.4794, 0.8294, 0.4826, 0.8348, 0.3824, 0.8348, 0.387, 0.8323, 0.3863, 0.8323, 0.3831, 0.2213, 0.524, 0.2245, 0.524, 0.2245, 0.538, 0.2213, 0.538, 0.2371, 0.524, 0.2403, 0.524, 0.2403, 0.538, 0.2371, 0.538, 0.2308, 0.524, 0.2339, 0.524, 0.2339, 0.538, 0.2308, 0.538, 0.2466, 0.524, 0.2498, 0.524, 0.2498, 0.538, 0.2466, 0.538, 0.2181, 0.524, 0.2213, 0.524, 0.2213, 0.538, 0.2181, 0.538, 0.2276, 0.524, 0.2308, 0.524, 0.2308, 0.538, 0.2276, 0.538, 0.2434, 0.524, 0.2466, 0.524, 0.2466, 0.538, 0.2434, 0.538, 0.2529, 0.524, 0.2561, 0.524, 0.2561, 0.538, 0.2529, 0.538, 0.2245, 0.524, 0.2276, 0.524, 0.2276, 0.538, 0.2245, 0.538, 0.2403, 0.524, 0.2434, 0.524, 0.2434, 0.538, 0.2403, 0.538, 0.2339, 0.524, 0.2371, 0.524, 0.2371, 0.538, 0.2339, 0.538, 0.2498, 0.524, 0.2529, 0.524, 0.2529, 0.538, 0.2498, 0.538, 0.5854, 0.3358, 0.5924, 0.3358, 0.5924, 0.3403, 0.5854, 0.3403, 0.5854, 0.2951, 0.5924, 0.2951, 0.5924, 0.2996, 0.5854, 0.2996, 0.5854, 0.3177, 0.5924, 0.3177, 0.5924, 0.3223, 0.5854, 0.3223, 0.5854, 0.3087, 0.5924, 0.3087, 0.5924, 0.3132, 0.5854, 0.3132, 0.5854, 0.3313, 0.5924, 0.3313, 0.5924, 0.3358, 0.5854, 0.3358, 0.5854, 0.2906, 0.5924, 0.2906, 0.5924, 0.2951, 0.5854, 0.2951, 0.5854, 0.3132, 0.5924, 0.3132, 0.5924, 0.3177, 0.5854, 0.3177, 0.5854, 0.3042, 0.5924, 0.3042, 0.5924, 0.3087, 0.5854, 0.3087, 0.5854, 0.3268, 0.5924, 0.3268, 0.5924, 0.3313, 0.5854, 0.3313, 0.5854, 0.2861, 0.5924, 0.2861, 0.5924, 0.2906, 0.5854, 0.2906, 0.5854, 0.2996, 0.5924, 0.2996, 0.5924, 0.3042, 0.5854, 0.3042, 0.5854, 0.3223, 0.5924, 0.3223, 0.5924, 0.3268, 0.5854, 0.3268, 0.8291, 0.5088, 0.831, 0.5107, 0.8294, 0.5134, 0.8269, 0.5127, 0.5122, 0.3419, 0.5129, 0.3394, 0.516, 0.3394, 0.5167, 0.3419, 0.8325, 0.4645, 0.8306, 0.4627, 0.8322, 0.4599, 0.8348, 0.4606, 0.569, 0.3219, 0.5708, 0.3237, 0.5692, 0.3265, 0.5667, 0.3258, 0.5083, 0.3396, 0.5101, 0.3378, 0.5129, 0.3394, 0.5122, 0.3419, 0.8269, 0.5173, 0.8294, 0.5166, 0.831, 0.5193, 0.8291, 0.5212, 0.8348, 0.4561, 0.8322, 0.4568, 0.8306, 0.454, 0.8325, 0.4522, 0.5667, 0.3303, 0.5692, 0.3296, 0.5708, 0.3324, 0.569, 0.3342, 0.8269, 0.5127, 0.8294, 0.5134, 0.8294, 0.5166, 0.8269, 0.5173, 0.5167, 0.3419, 0.516, 0.3394, 0.5188, 0.3378, 0.5206, 0.3396, 0.8348, 0.4606, 0.8322, 0.4599, 0.8322, 0.4568, 0.8348, 0.4561, 0.5667, 0.3258, 0.5692, 0.3265, 0.5692, 0.3296, 0.5667, 0.3303, 0.2213, 0.5153, 0.2213, 0.5014, 0.2245, 0.5014, 0.2245, 0.5153, 0.2371, 0.5153, 0.2371, 0.5014, 0.2403, 0.5014, 0.2403, 0.5153, 0.2308, 0.5153, 0.2308, 0.5014, 0.2339, 0.5014, 0.2339, 0.5153, 0.2466, 0.5153, 0.2466, 0.5014, 0.2498, 0.5014, 0.2498, 0.5153, 0.2181, 0.5153, 0.2181, 0.5014, 0.2213, 0.5014, 0.2213, 0.5153, 0.2276, 0.5153, 0.2276, 0.5014, 0.2308, 0.5014, 0.2308, 0.5153, 0.2434, 0.5153, 0.2434, 0.5014, 0.2466, 0.5014, 0.2466, 0.5153, 0.2529, 0.5153, 0.2529, 0.5014, 0.2561, 0.5014, 0.2561, 0.5153, 0.2245, 0.5153, 0.2245, 0.5014, 0.2276, 0.5014, 0.2276, 0.5153, 0.2403, 0.5153, 0.2403, 0.5014, 0.2434, 0.5014, 0.2434, 0.5153, 0.2339, 0.5153, 0.2339, 0.5014, 0.2371, 0.5014, 0.2371, 0.5153, 0.2498, 0.5153, 0.2498, 0.5014, 0.2529, 0.5014, 0.2529, 0.5153])
me_plane_004.materials.append(mat_material)
me_plane_004.use_remesh_fix_poles = True
me_plane_004.use_remesh_preserve_attributes = False
me_plane_004.use_mirror_vertex_groups = False
me_plane_004.update()
me_plane_001 = bpy.data.meshes.new('Plane.001')
me_plane_001.from_pydata([(-0.4283, 0.3, 0.87), (-0.4483, -0.28, 0.05), (-0.4283, 0.3, 0.05), (-0.4483, -0.28, 0.87), (-0.4283, -0.28, 0.87), (-0.4483, 0.3, 0.05), (-0.4283, -0.28, 0.05), (-0.4483, 0.3, 0.87), (-0.45, -0.3, 0.87), (-0.45, 0.3, 0.87), (-0.45, -0.3, 0.9), (-0.45, 0.3, 0.9), (-0.43, 0.298, 0.06), (-0.43, -0.2772, 0.06), (-0.43, 0.298, 0.08), (-0.43, -0.2772, 0.08), (-0.43, 0.29, 0.87), (-0.43, 0.29, 0.08), (0.43, 0.28, 0.87), (0.43, 0.28, 0.08), (-0.4504, -0.2818, 0.06562), (-0.005459, -0.2818, 0.06062), (-0.4419, -0.2818, 0.8256), (0.003078, -0.2818, 0.8206), (-0.4504, -0.3018, 0.06562), (-0.005459, -0.3018, 0.06062), (-0.4419, -0.3018, 0.8256), (0.003078, -0.3018, 0.8206), (-0.4414, -0.2828, 0.8656), (-0.4414, -0.2988, 0.8636), (-0.4414, -0.3008, 0.8656), (-0.4414, -0.2848, 0.8636), (-0.4419, -0.2828, 0.8256), (-0.4418, -0.3008, 0.8276), (-0.4419, -0.3008, 0.8256), (-0.4418, -0.2848, 0.8276), (-0.4415, -0.2988, 0.8596), (-0.4415, -0.3008, 0.8596), (0.003527, -0.2828, 0.8606), (0.003505, -0.2988, 0.8586), (0.003527, -0.3008, 0.8606), (0.003505, -0.2848, 0.8586), (0.003078, -0.2828, 0.8206), (0.003101, -0.3008, 0.8226), (0.003078, -0.3008, 0.8206), (0.003101, -0.2848, 0.8226), (0.00346, -0.2988, 0.8546), (0.00346, -0.3008, 0.8546), (-0.3915, -0.1961, 0.00177), (-0.404, -0.1995, 0.00177), (-0.4132, -0.2086, 0.00177), (-0.4165, -0.2211, 0.00177), (-0.4132, -0.2336, 0.00177), (-0.404, -0.2428, 0.00177), (-0.3915, -0.2461, 0.00177), (-0.379, -0.2428, 0.00177), (-0.3699, -0.2336, 0.00177), (-0.3665, -0.2211, 0.00177), (-0.3699, -0.2086, 0.00177), (-0.379, -0.1995, 0.00177), (-0.3915, -0.1961, 0.02177), (-0.404, -0.1995, 0.02177), (-0.4132, -0.2086, 0.02177), (-0.4165, -0.2211, 0.02177), (-0.4132, -0.2336, 0.02177), (-0.404, -0.2428, 0.02177), (-0.3915, -0.2461, 0.02177), (-0.379, -0.2428, 0.02177), (-0.3699, -0.2336, 0.02177), (-0.3665, -0.2211, 0.02177), (-0.3699, -0.2086, 0.02177), (-0.379, -0.1995, 0.02177), (-0.3915, -0.2036, 0.02177), (-0.4003, -0.206, 0.02177), (-0.4067, -0.2124, 0.02177), (-0.409, -0.2211, 0.02177), (-0.4067, -0.2299, 0.02177), (-0.4003, -0.2363, 0.02177), (-0.3915, -0.2386, 0.02177), (-0.3828, -0.2363, 0.02177), (-0.3764, -0.2299, 0.02177), (-0.374, -0.2211, 0.02177), (-0.3764, -0.2124, 0.02177), (-0.3828, -0.206, 0.02177), (-0.3915, -0.2036, 0.06177), (-0.4003, -0.206, 0.06177), (-0.4067, -0.2124, 0.06177), (-0.409, -0.2211, 0.06177), (-0.4067, -0.2299, 0.06177), (-0.4003, -0.2363, 0.06177), (-0.3915, -0.2386, 0.06177), (-0.3828, -0.2363, 0.06177), (-0.3764, -0.2299, 0.06177), (-0.374, -0.2211, 0.06177), (-0.3764, -0.2124, 0.06177), (-0.3828, -0.206, 0.06177), (0.45, -0.3, 0.87), (0.45, 0.3, 0.87), (0.45, -0.3, 0.9), (0.45, 0.3, 0.9), (0.43, 0.298, 0.06), (0.43, -0.2772, 0.06), (0.43, 0.298, 0.08), (0.43, -0.2772, 0.08), (0.43, 0.29, 0.87), (0.43, 0.29, 0.08), (-0.43, 0.28, 0.87), (-0.43, 0.28, 0.08), (0.4436, -0.2818, 0.06), (-0.0008782, -0.3021, 0.06), (0.4436, -0.2818, 0.82), (-0.0008782, -0.3021, 0.82), (0.4445, -0.3018, 0.06), (3.477e-05, -0.3221, 0.06), (0.4445, -0.3018, 0.82), (3.477e-05, -0.3221, 0.82), (0.4437, -0.2828, 0.86), (0.4444, -0.2988, 0.858), (0.4445, -0.3008, 0.86), (0.4438, -0.2848, 0.858), (0.4437, -0.2828, 0.82), (0.4445, -0.3008, 0.822), (0.4445, -0.3008, 0.82), (0.4438, -0.2848, 0.822), (0.4444, -0.2988, 0.854), (0.4445, -0.3008, 0.854), (-0.0008326, -0.3031, 0.86), (-0.0001022, -0.3191, 0.858), (-1.089e-05, -0.3211, 0.86), (-0.0007413, -0.3051, 0.858), (-0.0008326, -0.3031, 0.82), (-1.089e-05, -0.3211, 0.822), (-1.089e-05, -0.3211, 0.82), (-0.0007413, -0.3051, 0.822), (-0.0001022, -0.3191, 0.854), (-1.089e-05, -0.3211, 0.854), (0.4283, 0.3, 0.87), (0.4483, -0.28, 0.05), (0.4283, 0.3, 0.05), (0.4483, -0.28, 0.87), (0.4283, -0.28, 0.87), (0.4483, 0.3, 0.05), (0.4283, -0.28, 0.05), (0.4483, 0.3, 0.87), (-0.43, 0.278, 0.56), (-0.43, -0.2772, 0.56), (-0.43, 0.278, 0.58), (-0.43, -0.2772, 0.58), (0.43, 0.278, 0.56), (0.43, -0.2772, 0.56), (0.43, 0.278, 0.58), (0.43, -0.2772, 0.58), (0.3915, -0.1961, 0.00177), (0.404, -0.1995, 0.00177), (0.4132, -0.2086, 0.00177), (0.4165, -0.2211, 0.00177), (0.4132, -0.2336, 0.00177), (0.404, -0.2428, 0.00177), (0.3915, -0.2461, 0.00177), (0.379, -0.2428, 0.00177), (0.3699, -0.2336, 0.00177), (0.3665, -0.2211, 0.00177), (0.3699, -0.2086, 0.00177), (0.379, -0.1995, 0.00177), (0.3915, -0.1961, 0.02177), (0.404, -0.1995, 0.02177), (0.4132, -0.2086, 0.02177), (0.4165, -0.2211, 0.02177), (0.4132, -0.2336, 0.02177), (0.404, -0.2428, 0.02177), (0.3915, -0.2461, 0.02177), (0.379, -0.2428, 0.02177), (0.3699, -0.2336, 0.02177), (0.3665, -0.2211, 0.02177), (0.3699, -0.2086, 0.02177), (0.379, -0.1995, 0.02177), (0.3915, -0.2036, 0.02177), (0.4003, -0.206, 0.02177), (0.4067, -0.2124, 0.02177), (0.409, -0.2211, 0.02177), (0.4067, -0.2299, 0.02177), (0.4003, -0.2363, 0.02177), (0.3915, -0.2386, 0.02177), (0.3828, -0.2363, 0.02177), (0.3764, -0.2299, 0.02177), (0.374, -0.2211, 0.02177), (0.3764, -0.2124, 0.02177), (0.3828, -0.206, 0.02177), (0.3915, -0.2036, 0.06177), (0.4003, -0.206, 0.06177), (0.4067, -0.2124, 0.06177), (0.409, -0.2211, 0.06177), (0.4067, -0.2299, 0.06177), (0.4003, -0.2363, 0.06177), (0.3915, -0.2386, 0.06177), (0.3828, -0.2363, 0.06177), (0.3764, -0.2299, 0.06177), (0.374, -0.2211, 0.06177), (0.3764, -0.2124, 0.06177), (0.3828, -0.206, 0.06177), (-0.3915, 0.1961, 0.00177), (-0.404, 0.1995, 0.00177), (-0.4132, 0.2086, 0.00177), (-0.4165, 0.2211, 0.00177), (-0.4132, 0.2336, 0.00177), (-0.404, 0.2428, 0.00177), (-0.3915, 0.2461, 0.00177), (-0.379, 0.2428, 0.00177), (-0.3699, 0.2336, 0.00177), (-0.3665, 0.2211, 0.00177), (-0.3699, 0.2086, 0.00177), (-0.379, 0.1995, 0.00177), (-0.3915, 0.1961, 0.02177), (-0.404, 0.1995, 0.02177), (-0.4132, 0.2086, 0.02177), (-0.4165, 0.2211, 0.02177), (-0.4132, 0.2336, 0.02177), (-0.404, 0.2428, 0.02177), (-0.3915, 0.2461, 0.02177), (-0.379, 0.2428, 0.02177), (-0.3699, 0.2336, 0.02177), (-0.3665, 0.2211, 0.02177), (-0.3699, 0.2086, 0.02177), (-0.379, 0.1995, 0.02177), (-0.3915, 0.2036, 0.02177), (-0.4003, 0.206, 0.02177), (-0.4067, 0.2124, 0.02177), (-0.409, 0.2211, 0.02177), (-0.4067, 0.2299, 0.02177), (-0.4003, 0.2363, 0.02177), (-0.3915, 0.2386, 0.02177), (-0.3828, 0.2363, 0.02177), (-0.3764, 0.2299, 0.02177), (-0.374, 0.2211, 0.02177), (-0.3764, 0.2124, 0.02177), (-0.3828, 0.206, 0.02177), (-0.3915, 0.2036, 0.06177), (-0.4003, 0.206, 0.06177), (-0.4067, 0.2124, 0.06177), (-0.409, 0.2211, 0.06177), (-0.4067, 0.2299, 0.06177), (-0.4003, 0.2363, 0.06177), (-0.3915, 0.2386, 0.06177), (-0.3828, 0.2363, 0.06177), (-0.3764, 0.2299, 0.06177), (-0.374, 0.2211, 0.06177), (-0.3764, 0.2124, 0.06177), (-0.3828, 0.206, 0.06177), (0.3915, 0.1961, 0.00177), (0.404, 0.1995, 0.00177), (0.4132, 0.2086, 0.00177), (0.4165, 0.2211, 0.00177), (0.4132, 0.2336, 0.00177), (0.404, 0.2428, 0.00177), (0.3915, 0.2461, 0.00177), (0.379, 0.2428, 0.00177), (0.3699, 0.2336, 0.00177), (0.3665, 0.2211, 0.00177), (0.3699, 0.2086, 0.00177), (0.379, 0.1995, 0.00177), (0.3915, 0.1961, 0.02177), (0.404, 0.1995, 0.02177), (0.4132, 0.2086, 0.02177), (0.4165, 0.2211, 0.02177), (0.4132, 0.2336, 0.02177), (0.404, 0.2428, 0.02177), (0.3915, 0.2461, 0.02177), (0.379, 0.2428, 0.02177), (0.3699, 0.2336, 0.02177), (0.3665, 0.2211, 0.02177), (0.3699, 0.2086, 0.02177), (0.379, 0.1995, 0.02177), (0.3915, 0.2036, 0.02177), (0.4003, 0.206, 0.02177), (0.4067, 0.2124, 0.02177), (0.409, 0.2211, 0.02177), (0.4067, 0.2299, 0.02177), (0.4003, 0.2363, 0.02177), (0.3915, 0.2386, 0.02177), (0.3828, 0.2363, 0.02177), (0.3764, 0.2299, 0.02177), (0.374, 0.2211, 0.02177), (0.3764, 0.2124, 0.02177), (0.3828, 0.206, 0.02177), (0.3915, 0.2036, 0.06177), (0.4003, 0.206, 0.06177), (0.4067, 0.2124, 0.06177), (0.409, 0.2211, 0.06177), (0.4067, 0.2299, 0.06177), (0.4003, 0.2363, 0.06177), (0.3915, 0.2386, 0.06177), (0.3828, 0.2363, 0.06177), (0.3764, 0.2299, 0.06177), (0.374, 0.2211, 0.06177), (0.3764, 0.2124, 0.06177), (0.3828, 0.206, 0.06177)], [], [(1, 6, 4, 3), (7, 0, 2, 5), (3, 4, 0, 7), (5, 2, 6, 1), (1, 3, 7, 5), (6, 2, 0, 4), (9, 8, 10, 11), (99, 97, 9, 11), (98, 99, 11, 10), (100, 101, 13, 12), (96, 98, 10, 8), (102, 14, 15, 103), (14, 102, 100, 12), (12, 13, 15, 14), (101, 103, 15, 13), (105, 17, 16, 104), (107, 19, 18, 106), (20, 22, 23, 21), (24, 25, 27, 26), (21, 23, 27, 25), (20, 21, 25, 24), (22, 20, 24, 26), (23, 22, 26, 27), (30, 28, 31, 29), (31, 28, 32, 35), (34, 33, 35, 32), (30, 29, 36, 37), (40, 39, 41, 38), (41, 45, 42, 38), (44, 42, 45, 43), (40, 47, 46, 39), (37, 47, 40, 30), (34, 32, 42, 44), (32, 28, 38, 42), (30, 40, 38, 28), (36, 46, 47, 37), (31, 35, 45, 41), (35, 33, 43, 45), (33, 34, 44, 43), (29, 39, 46, 36), (31, 41, 39, 29), (55, 67, 66, 54), (52, 64, 63, 51), (59, 71, 70, 58), (49, 61, 60, 48), (56, 68, 67, 55), (53, 65, 64, 52), (48, 60, 71, 59), (50, 62, 61, 49), (57, 69, 68, 56), (54, 66, 65, 53), (51, 63, 62, 50), (58, 70, 69, 57), (60, 72, 83, 71), (62, 74, 73, 61), (69, 81, 80, 68), (66, 78, 77, 65), (63, 75, 74, 62), (70, 82, 81, 69), (67, 79, 78, 66), (64, 76, 75, 63), (71, 83, 82, 70), (61, 73, 72, 60), (68, 80, 79, 67), (65, 77, 76, 64), (77, 89, 88, 76), (72, 84, 95, 83), (74, 86, 85, 73), (81, 93, 92, 80), (78, 90, 89, 77), (75, 87, 86, 74), (82, 94, 93, 81), (79, 91, 90, 78), (76, 88, 87, 75), (83, 95, 94, 82), (73, 85, 84, 72), (80, 92, 91, 79), (97, 99, 98, 96), (100, 102, 103, 101), (97, 96, 8, 9), (108, 109, 111, 110), (112, 114, 115, 113), (109, 113, 115, 111), (108, 112, 113, 109), (110, 114, 112, 108), (111, 115, 114, 110), (118, 117, 119, 116), (119, 123, 120, 116), (122, 120, 123, 121), (118, 125, 124, 117), (128, 126, 129, 127), (129, 126, 130, 133), (132, 131, 133, 130), (128, 127, 134, 135), (125, 118, 128, 135), (122, 132, 130, 120), (120, 130, 126, 116), (118, 116, 126, 128), (124, 125, 135, 134), (119, 129, 133, 123), (123, 133, 131, 121), (121, 131, 132, 122), (117, 124, 134, 127), (119, 117, 127, 129), (137, 139, 140, 142), (143, 141, 138, 136), (139, 143, 136, 140), (141, 137, 142, 138), (137, 141, 143, 139), (142, 140, 136, 138), (148, 149, 145, 144), (150, 146, 147, 151), (144, 145, 147, 146), (149, 151, 147, 145), (148, 150, 151, 149), (159, 158, 170, 171), (156, 155, 167, 168), (163, 162, 174, 175), (153, 152, 164, 165), (160, 159, 171, 172), (157, 156, 168, 169), (152, 163, 175, 164), (154, 153, 165, 166), (161, 160, 172, 173), (158, 157, 169, 170), (155, 154, 166, 167), (162, 161, 173, 174), (164, 175, 187, 176), (166, 165, 177, 178), (173, 172, 184, 185), (170, 169, 181, 182), (167, 166, 178, 179), (174, 173, 185, 186), (171, 170, 182, 183), (168, 167, 179, 180), (175, 174, 186, 187), (165, 164, 176, 177), (172, 171, 183, 184), (169, 168, 180, 181), (181, 180, 192, 193), (176, 187, 199, 188), (178, 177, 189, 190), (185, 184, 196, 197), (182, 181, 193, 194), (179, 178, 190, 191), (186, 185, 197, 198), (183, 182, 194, 195), (180, 179, 191, 192), (187, 186, 198, 199), (177, 176, 188, 189), (184, 183, 195, 196), (207, 206, 218, 219), (204, 203, 215, 216), (211, 210, 222, 223), (201, 200, 212, 213), (208, 207, 219, 220), (205, 204, 216, 217), (200, 211, 223, 212), (202, 201, 213, 214), (209, 208, 220, 221), (206, 205, 217, 218), (203, 202, 214, 215), (210, 209, 221, 222), (212, 223, 235, 224), (214, 213, 225, 226), (221, 220, 232, 233), (218, 217, 229, 230), (215, 214, 226, 227), (222, 221, 233, 234), (219, 218, 230, 231), (216, 215, 227, 228), (223, 222, 234, 235), (213, 212, 224, 225), (220, 219, 231, 232), (217, 216, 228, 229), (229, 228, 240, 241), (224, 235, 247, 236), (226, 225, 237, 238), (233, 232, 244, 245), (230, 229, 241, 242), (227, 226, 238, 239), (234, 233, 245, 246), (231, 230, 242, 243), (228, 227, 239, 240), (235, 234, 246, 247), (225, 224, 236, 237), (232, 231, 243, 244), (255, 267, 266, 254), (252, 264, 263, 251), (259, 271, 270, 258), (249, 261, 260, 248), (256, 268, 267, 255), (253, 265, 264, 252), (248, 260, 271, 259), (250, 262, 261, 249), (257, 269, 268, 256), (254, 266, 265, 253), (251, 263, 262, 250), (258, 270, 269, 257), (260, 272, 283, 271), (262, 274, 273, 261), (269, 281, 280, 268), (266, 278, 277, 265), (263, 275, 274, 262), (270, 282, 281, 269), (267, 279, 278, 266), (264, 276, 275, 263), (271, 283, 282, 270), (261, 273, 272, 260), (268, 280, 279, 267), (265, 277, 276, 264), (277, 289, 288, 276), (272, 284, 295, 283), (274, 286, 285, 273), (281, 293, 292, 280), (278, 290, 289, 277), (275, 287, 286, 274), (282, 294, 293, 281), (279, 291, 290, 278), (276, 288, 287, 275), (283, 295, 294, 282), (273, 285, 284, 272), (280, 292, 291, 279)])
me_plane_001.polygons.foreach_set('use_smooth', [True] * 223)
_k = set([(0, 2), (0, 4), (0, 7), (1, 3), (1, 5), (1, 6), (2, 5), (2, 6), (3, 4), (3, 7), (4, 6), (5, 7), (8, 9), (8, 10), (8, 96), (9, 11), (9, 97), (10, 11), (10, 98), (11, 99), (12, 13), (12, 14), (12, 100), (13, 15), (13, 101), (14, 15), (14, 102), (15, 103), (20, 21), (20, 22), (20, 24), (21, 23), (21, 25), (22, 23), (22, 26), (23, 27), (24, 25), (24, 26), (25, 27), (26, 27), (28, 30), (28, 31), (28, 32), (28, 38), (29, 30), (29, 31), (29, 36), (29, 39), (30, 37), (30, 40), (31, 35), (31, 41), (32, 34), (32, 35), (32, 42), (33, 34), (33, 35), (33, 43), (34, 44), (35, 45), (36, 37), (36, 46), (37, 47), (38, 40), (38, 41), (38, 42), (39, 40), (39, 41), (39, 46), (40, 47), (41, 45), (42, 44), (42, 45), (43, 44), (43, 45), (46, 47), (60, 61), (60, 71), (61, 62), (62, 63), (63, 64), (64, 65), (65, 66), (66, 67), (67, 68), (68, 69), (69, 70), (70, 71), (72, 73), (72, 83), (73, 74), (74, 75), (75, 76), (76, 77), (77, 78), (78, 79), (79, 80), (80, 81), (81, 82), (82, 83), (96, 97), (96, 98), (97, 99), (98, 99), (100, 101), (100, 102), (101, 103), (102, 103), (108, 109), (108, 110), (108, 112), (109, 111), (109, 113), (110, 111), (110, 114), (111, 115), (112, 113), (112, 114), (113, 115), (114, 115), (116, 118), (116, 119), (116, 120), (116, 126), (117, 118), (117, 119), (117, 124), (117, 127), (118, 125), (118, 128), (119, 123), (119, 129), (120, 122), (120, 123), (120, 130), (121, 122), (121, 123), (121, 131), (122, 132), (123, 133), (124, 125), (124, 134), (125, 135), (126, 128), (126, 129), (126, 130), (127, 128), (127, 129), (127, 134), (128, 135), (129, 133), (130, 132), (130, 133), (131, 132), (131, 133), (134, 135), (136, 138), (136, 140), (136, 143), (137, 139), (137, 141), (137, 142), (138, 141), (138, 142), (139, 140), (139, 143), (140, 142), (141, 143), (144, 145), (144, 146), (144, 148), (145, 147), (145, 149), (146, 147), (146, 150), (147, 151), (148, 149), (148, 150), (149, 151), (150, 151), (164, 165), (164, 175), (165, 166), (166, 167), (167, 168), (168, 169), (169, 170), (170, 171), (171, 172), (172, 173), (173, 174), (174, 175), (176, 177), (176, 187), (177, 178), (178, 179), (179, 180), (180, 181), (181, 182), (182, 183), (183, 184), (184, 185), (185, 186), (186, 187), (212, 213), (212, 223), (213, 214), (214, 215), (215, 216), (216, 217), (217, 218), (218, 219), (219, 220), (220, 221), (221, 222), (222, 223), (224, 225), (224, 235), (225, 226), (226, 227), (227, 228), (228, 229), (229, 230), (230, 231), (231, 232), (232, 233), (233, 234), (234, 235), (260, 261), (260, 271), (261, 262), (262, 263), (263, 264), (264, 265), (265, 266), (266, 267), (267, 268), (268, 269), (269, 270), (270, 271), (272, 273), (272, 283), (273, 274), (274, 275), (275, 276), (276, 277), (277, 278), (278, 279), (279, 280), (280, 281), (281, 282), (282, 283)])
me_plane_001.attributes.new('sharp_edge', 'BOOLEAN', 'EDGE').data.foreach_set('value', [ (min(e.vertices), max(e.vertices)) in _k for e in me_plane_001.edges])
_uv = me_plane_001.uv_layers.new(name='UVMap')
_uv.uv.foreach_set('vector', [0.2915, 0.5173, 0.2845, 0.5173, 0.2845, 0.2308, 0.2915, 0.2308, 0.4941, 0.2308, 0.5011, 0.2308, 0.5011, 0.5173, 0.4941, 0.5173, 0.2915, 0.2308, 0.2915, 0.2238, 0.4941, 0.2238, 0.4941, 0.2308, 0.4941, 0.5173, 0.4941, 0.5242, 0.2915, 0.5242, 0.2915, 0.5173, 0.2915, 0.5173, 0.2915, 0.2308, 0.4941, 0.2308, 0.4941, 0.5173, 0.5242, 0.7833, 0.5242, 0.5807, 0.8107, 0.5807, 0.8107, 0.7833, 0.8247, 0.3382, 0.6151, 0.3382, 0.6151, 0.3278, 0.8247, 0.3278, 0.8247, 0.01331, 0.8352, 0.01331, 0.8352, 0.3278, 0.8247, 0.3278, 0.6151, 0.01331, 0.8247, 0.01331, 0.8247, 0.3278, 0.6151, 0.3278, 0.5671, 0.3139, 0.5068, 0.3139, 0.5068, 0.2238, 0.5671, 0.2238, 0.6046, 0.01331, 0.6151, 0.01331, 0.6151, 0.3278, 0.6046, 0.3278, 0.2915, 0.009824, 0.592, 0.009824, 0.592, 0.2108, 0.2915, 0.2108, 0.592, 0.009824, 0.2915, 0.009824, 0.2915, 0.002837, 0.592, 0.002837, 0.5989, 0.009824, 0.5989, 0.2108, 0.592, 0.2108, 0.592, 0.009824, 0.2915, 0.2178, 0.2915, 0.2108, 0.592, 0.2108, 0.592, 0.2178, 0.9404, 0.8469, 0.9404, 0.9972, 0.8024, 0.9972, 0.8024, 0.8469, 0.002833, 0.3033, 0.002833, 0.002832, 0.2788, 0.002832, 0.2788, 0.3033, 0.9963, 0.002828, 0.9963, 0.2684, 0.8409, 0.2684, 0.8409, 0.002828, 0.5242, 0.9527, 0.5242, 0.7973, 0.7898, 0.7973, 0.7898, 0.9527, 0.5242, 0.7903, 0.7898, 0.7903, 0.7898, 0.7973, 0.5242, 0.7973, 0.5173, 0.9527, 0.5173, 0.7973, 0.5242, 0.7973, 0.5242, 0.9527, 0.7898, 0.9597, 0.5242, 0.9597, 0.5242, 0.9527, 0.7898, 0.9527, 0.7968, 0.7973, 0.7968, 0.9527, 0.7898, 0.9527, 0.7898, 0.7973, 0.003526, 0.9662, 0.003526, 0.9724, 0.002827, 0.9718, 0.002827, 0.9669, 0.002827, 0.9731, 0.003526, 0.9724, 0.003526, 0.9864, 0.002827, 0.9857, 0.003527, 0.9382, 0.002828, 0.9382, 0.002828, 0.9326, 0.003527, 0.9319, 0.003526, 0.9662, 0.002827, 0.9655, 0.002827, 0.9641, 0.003526, 0.9641, 0.159, 0.9662, 0.1597, 0.9669, 0.1597, 0.9718, 0.159, 0.9724, 0.1597, 0.9731, 0.1597, 0.9857, 0.159, 0.9864, 0.159, 0.9724, 0.159, 0.9382, 0.159, 0.9319, 0.1597, 0.9326, 0.1597, 0.9382, 0.159, 0.9662, 0.159, 0.9641, 0.1597, 0.9641, 0.1597, 0.9655, 0.003526, 0.9641, 0.159, 0.9641, 0.159, 0.9662, 0.003526, 0.9662, 0.003527, 0.9382, 0.003527, 0.9319, 0.159, 0.9319, 0.159, 0.9382, 0.003526, 0.9864, 0.003526, 0.9724, 0.159, 0.9724, 0.159, 0.9864, 0.003526, 0.9662, 0.159, 0.9662, 0.159, 0.9724, 0.003526, 0.9724, 0.003526, 0.9634, 0.159, 0.9634, 0.159, 0.9641, 0.003526, 0.9641, 0.003526, 0.9571, 0.003527, 0.9445, 0.159, 0.9445, 0.159, 0.9571, 0.003527, 0.9445, 0.003527, 0.9389, 0.159, 0.9389, 0.159, 0.9445, 0.003527, 0.9389, 0.003527, 0.9382, 0.159, 0.9382, 0.159, 0.9389, 0.003526, 0.962, 0.159, 0.962, 0.159, 0.9634, 0.003526, 0.9634, 0.003526, 0.9571, 0.159, 0.9571, 0.159, 0.962, 0.003526, 0.962, 0.5854, 0.2735, 0.5924, 0.2735, 0.5924, 0.278, 0.5854, 0.278, 0.5854, 0.2328, 0.5924, 0.2328, 0.5924, 0.2373, 0.5854, 0.2373, 0.5854, 0.2554, 0.5924, 0.2554, 0.5924, 0.2599, 0.5854, 0.2599, 0.5854, 0.2464, 0.5924, 0.2464, 0.5924, 0.2509, 0.5854, 0.2509, 0.5854, 0.269, 0.5924, 0.269, 0.5924, 0.2735, 0.5854, 0.2735, 0.5854, 0.2283, 0.5924, 0.2283, 0.5924, 0.2328, 0.5854, 0.2328, 0.5854, 0.2509, 0.5924, 0.2509, 0.5924, 0.2554, 0.5854, 0.2554, 0.5854, 0.2419, 0.5924, 0.2419, 0.5924, 0.2464, 0.5854, 0.2464, 0.5854, 0.2645, 0.5924, 0.2645, 0.5924, 0.269, 0.5854, 0.269, 0.5854, 0.2238, 0.5924, 0.2238, 0.5924, 0.2283, 0.5854, 0.2283, 0.5854, 0.2373, 0.5924, 0.2373, 0.5924, 0.2419, 0.5854, 0.2419, 0.5854, 0.2599, 0.5924, 0.2599, 0.5924, 0.2645, 0.5854, 0.2645, 0.5771, 0.3399, 0.5752, 0.338, 0.5768, 0.3353, 0.5793, 0.336, 0.5541, 0.3419, 0.5548, 0.3394, 0.558, 0.3394, 0.5586, 0.3419, 0.8292, 0.3615, 0.831, 0.3634, 0.8294, 0.3661, 0.8269, 0.3654, 0.8291, 0.4352, 0.831, 0.437, 0.8294, 0.4398, 0.8269, 0.4391, 0.5502, 0.3396, 0.5521, 0.3378, 0.5548, 0.3394, 0.5541, 0.3419, 0.5793, 0.3315, 0.5768, 0.3321, 0.5752, 0.3294, 0.5771, 0.3275, 0.8269, 0.37, 0.8294, 0.3693, 0.831, 0.372, 0.8292, 0.3739, 0.8269, 0.4436, 0.8294, 0.4429, 0.831, 0.4457, 0.8291, 0.4475, 0.5793, 0.336, 0.5768, 0.3353, 0.5768, 0.3321, 0.5793, 0.3315, 0.5586, 0.3419, 0.558, 0.3394, 0.5607, 0.3378, 0.5626, 0.3396, 0.8269, 0.3654, 0.8294, 0.3661, 0.8294, 0.3693, 0.8269, 0.37, 0.8269, 0.4391, 0.8294, 0.4398, 0.8294, 0.4429, 0.8269, 0.4436, 0.2618, 0.4819, 0.2757, 0.4819, 0.2757, 0.485, 0.2618, 0.485, 0.2618, 0.4977, 0.2757, 0.4977, 0.2757, 0.5009, 0.2618, 0.5009, 0.2618, 0.4914, 0.2757, 0.4914, 0.2757, 0.4945, 0.2618, 0.4945, 0.2618, 0.5072, 0.2757, 0.5072, 0.2757, 0.5104, 0.2618, 0.5104, 0.2618, 0.4787, 0.2757, 0.4787, 0.2757, 0.4819, 0.2618, 0.4819, 0.2618, 0.4882, 0.2757, 0.4882, 0.2757, 0.4914, 0.2618, 0.4914, 0.2618, 0.504, 0.2757, 0.504, 0.2757, 0.5072, 0.2618, 0.5072, 0.2618, 0.5135, 0.2757, 0.5135, 0.2757, 0.5167, 0.2618, 0.5167, 0.2618, 0.485, 0.2757, 0.485, 0.2757, 0.4882, 0.2618, 0.4882, 0.2618, 0.5009, 0.2757, 0.5009, 0.2757, 0.504, 0.2618, 0.504, 0.2618, 0.4945, 0.2757, 0.4945, 0.2757, 0.4977, 0.2618, 0.4977, 0.2618, 0.5104, 0.2757, 0.5104, 0.2757, 0.5135, 0.2618, 0.5135, 0.8247, 0.002832, 0.8247, 0.01331, 0.6151, 0.01331, 0.6151, 0.002832, 0.2845, 0.009824, 0.2915, 0.009824, 0.2915, 0.2108, 0.2845, 0.2108, 0.00283, 0.3144, 0.2125, 0.3144, 0.2125, 0.6289, 0.00283, 0.6289, 0.8409, 0.2748, 0.9963, 0.2748, 0.9963, 0.5403, 0.8409, 0.5403, 0.9788, 0.565, 0.9788, 0.8305, 0.8234, 0.8305, 0.8234, 0.565, 0.8164, 0.565, 0.8234, 0.565, 0.8234, 0.8305, 0.8164, 0.8305, 0.9788, 0.558, 0.9788, 0.565, 0.8234, 0.565, 0.8234, 0.558, 0.9858, 0.8305, 0.9788, 0.8305, 0.9788, 0.565, 0.9858, 0.565, 0.8234, 0.8375, 0.8234, 0.8305, 0.9788, 0.8305, 0.9788, 0.8375, 0.2384, 0.4706, 0.2377, 0.4713, 0.2328, 0.4713, 0.2321, 0.4706, 0.2314, 0.4713, 0.2188, 0.4713, 0.2181, 0.4706, 0.2321, 0.4706, 0.2663, 0.4706, 0.2726, 0.4706, 0.2719, 0.4713, 0.2663, 0.4713, 0.2384, 0.4706, 0.2405, 0.4706, 0.2405, 0.4713, 0.2391, 0.4713, 0.2384, 0.3151, 0.2321, 0.3151, 0.2328, 0.3144, 0.2377, 0.3144, 0.2314, 0.3144, 0.2321, 0.3151, 0.2181, 0.3151, 0.2188, 0.3144, 0.2663, 0.3151, 0.2663, 0.3144, 0.2719, 0.3144, 0.2726, 0.3151, 0.2384, 0.3151, 0.2391, 0.3144, 0.2405, 0.3144, 0.2405, 0.3151, 0.2405, 0.4706, 0.2384, 0.4706, 0.2384, 0.3151, 0.2405, 0.3151, 0.2663, 0.4706, 0.2663, 0.3151, 0.2726, 0.3151, 0.2726, 0.4706, 0.2181, 0.4706, 0.2181, 0.3151, 0.2321, 0.3151, 0.2321, 0.4706, 0.2384, 0.4706, 0.2321, 0.4706, 0.2321, 0.3151, 0.2384, 0.3151, 0.2412, 0.4706, 0.2405, 0.4706, 0.2405, 0.3151, 0.2412, 0.3151, 0.2475, 0.4706, 0.2475, 0.3151, 0.26, 0.3151, 0.26, 0.4706, 0.26, 0.4706, 0.26, 0.3151, 0.2656, 0.3151, 0.2656, 0.4706, 0.2656, 0.4706, 0.2656, 0.3151, 0.2663, 0.3151, 0.2663, 0.4706, 0.2426, 0.4706, 0.2412, 0.4706, 0.2412, 0.3151, 0.2426, 0.3151, 0.2475, 0.4706, 0.2426, 0.4706, 0.2426, 0.3151, 0.2475, 0.3151, 0.5046, 0.7689, 0.2181, 0.7689, 0.2181, 0.762, 0.5046, 0.762, 0.2181, 0.9716, 0.5046, 0.9716, 0.5046, 0.9786, 0.2181, 0.9786, 0.2181, 0.7689, 0.2181, 0.9716, 0.2111, 0.9716, 0.2111, 0.7689, 0.5046, 0.9716, 0.5046, 0.7689, 0.5116, 0.7689, 0.5116, 0.9716, 0.5046, 0.7689, 0.5046, 0.9716, 0.2181, 0.9716, 0.2181, 0.7689, 0.00283, 0.9238, 0.00283, 0.6373, 0.2055, 0.6373, 0.2055, 0.9238, 0.2181, 0.752, 0.2181, 0.558, 0.5186, 0.558, 0.5186, 0.752, 0.8142, 0.5494, 0.5138, 0.5494, 0.5138, 0.3554, 0.8142, 0.3554, 0.5068, 0.5494, 0.5068, 0.3554, 0.5138, 0.3554, 0.5138, 0.5494, 0.8142, 0.3484, 0.8142, 0.3554, 0.5138, 0.3554, 0.5138, 0.3484, 0.8212, 0.5494, 0.8142, 0.5494, 0.8142, 0.3554, 0.8212, 0.3554, 0.5797, 0.2905, 0.5797, 0.295, 0.5727, 0.295, 0.5727, 0.2905, 0.5797, 0.2498, 0.5797, 0.2543, 0.5727, 0.2543, 0.5727, 0.2498, 0.5797, 0.2724, 0.5797, 0.2769, 0.5727, 0.2769, 0.5727, 0.2724, 0.5797, 0.2634, 0.5797, 0.2679, 0.5727, 0.2679, 0.5727, 0.2634, 0.5797, 0.286, 0.5797, 0.2905, 0.5727, 0.2905, 0.5727, 0.286, 0.5797, 0.2453, 0.5797, 0.2498, 0.5727, 0.2498, 0.5727, 0.2453, 0.5797, 0.2679, 0.5797, 0.2724, 0.5727, 0.2724, 0.5727, 0.2679, 0.5797, 0.2589, 0.5797, 0.2634, 0.5727, 0.2634, 0.5727, 0.2589, 0.5797, 0.2815, 0.5797, 0.286, 0.5727, 0.286, 0.5727, 0.2815, 0.5797, 0.2408, 0.5797, 0.2453, 0.5727, 0.2453, 0.5727, 0.2408, 0.5797, 0.2543, 0.5797, 0.2589, 0.5727, 0.2589, 0.5727, 0.2543, 0.5797, 0.2769, 0.5797, 0.2815, 0.5727, 0.2815, 0.5727, 0.2769, 0.8292, 0.4079, 0.8269, 0.4039, 0.8294, 0.4033, 0.831, 0.406, 0.5727, 0.3133, 0.5727, 0.3088, 0.5752, 0.3095, 0.5752, 0.3126, 0.8325, 0.4125, 0.8348, 0.4164, 0.8323, 0.4171, 0.8307, 0.4144, 0.5416, 0.3396, 0.5377, 0.3419, 0.537, 0.3394, 0.5397, 0.3378, 0.575, 0.3172, 0.5727, 0.3133, 0.5752, 0.3126, 0.5768, 0.3154, 0.8269, 0.3994, 0.8292, 0.3955, 0.831, 0.3974, 0.8294, 0.4001, 0.8348, 0.4209, 0.8325, 0.4249, 0.8307, 0.423, 0.8323, 0.4203, 0.5331, 0.3419, 0.5292, 0.3396, 0.5311, 0.3378, 0.5338, 0.3394, 0.8269, 0.4039, 0.8269, 0.3994, 0.8294, 0.4001, 0.8294, 0.4033, 0.5727, 0.3088, 0.575, 0.3049, 0.5768, 0.3067, 0.5752, 0.3095, 0.8348, 0.4164, 0.8348, 0.4209, 0.8323, 0.4203, 0.8323, 0.4171, 0.5377, 0.3419, 0.5331, 0.3419, 0.5338, 0.3394, 0.537, 0.3394, 0.2529, 0.4927, 0.2498, 0.4927, 0.2498, 0.4787, 0.2529, 0.4787, 0.2371, 0.4927, 0.2339, 0.4927, 0.2339, 0.4787, 0.2371, 0.4787, 0.2434, 0.4927, 0.2403, 0.4927, 0.2403, 0.4787, 0.2434, 0.4787, 0.2276, 0.4927, 0.2245, 0.4927, 0.2245, 0.4787, 0.2276, 0.4787, 0.2561, 0.4927, 0.2529, 0.4927, 0.2529, 0.4787, 0.2561, 0.4787, 0.2466, 0.4927, 0.2434, 0.4927, 0.2434, 0.4787, 0.2466, 0.4787, 0.2308, 0.4927, 0.2276, 0.4927, 0.2276, 0.4787, 0.2308, 0.4787, 0.2213, 0.4927, 0.2181, 0.4927, 0.2181, 0.4787, 0.2213, 0.4787, 0.2498, 0.4927, 0.2466, 0.4927, 0.2466, 0.4787, 0.2498, 0.4787, 0.2339, 0.4927, 0.2308, 0.4927, 0.2308, 0.4787, 0.2339, 0.4787, 0.2403, 0.4927, 0.2371, 0.4927, 0.2371, 0.4787, 0.2403, 0.4787, 0.2245, 0.4927, 0.2213, 0.4927, 0.2213, 0.4787, 0.2245, 0.4787, 0.5113, 0.3271, 0.5068, 0.3271, 0.5068, 0.3201, 0.5113, 0.3201, 0.552, 0.3271, 0.5475, 0.3271, 0.5475, 0.3201, 0.552, 0.3201, 0.5294, 0.3271, 0.5249, 0.3271, 0.5249, 0.3201, 0.5294, 0.3201, 0.5384, 0.3271, 0.5339, 0.3271, 0.5339, 0.3201, 0.5384, 0.3201, 0.5158, 0.3271, 0.5113, 0.3271, 0.5113, 0.3201, 0.5158, 0.3201, 0.5565, 0.3271, 0.552, 0.3271, 0.552, 0.3201, 0.5565, 0.3201, 0.5339, 0.3271, 0.5294, 0.3271, 0.5294, 0.3201, 0.5339, 0.3201, 0.5429, 0.3271, 0.5384, 0.3271, 0.5384, 0.3201, 0.5429, 0.3201, 0.5203, 0.3271, 0.5158, 0.3271, 0.5158, 0.3201, 0.5203, 0.3201, 0.561, 0.3271, 0.5565, 0.3271, 0.5565, 0.3201, 0.561, 0.3201, 0.5475, 0.3271, 0.5429, 0.3271, 0.5429, 0.3201, 0.5475, 0.3201, 0.5249, 0.3271, 0.5203, 0.3271, 0.5203, 0.3201, 0.5249, 0.3201, 0.8325, 0.4918, 0.8348, 0.4957, 0.8322, 0.4964, 0.8307, 0.4937, 0.8292, 0.3473, 0.8292, 0.3428, 0.8317, 0.3435, 0.8317, 0.3466, 0.8291, 0.4872, 0.8269, 0.4833, 0.8294, 0.4826, 0.831, 0.4853, 0.8325, 0.3785, 0.8348, 0.3824, 0.8323, 0.3831, 0.8307, 0.3804, 0.8314, 0.3512, 0.8292, 0.3473, 0.8317, 0.3466, 0.8333, 0.3494, 0.8348, 0.5003, 0.8325, 0.5042, 0.8307, 0.5023, 0.8322, 0.4996, 0.8269, 0.4787, 0.8291, 0.4748, 0.831, 0.4767, 0.8294, 0.4794, 0.8348, 0.387, 0.8325, 0.3909, 0.8307, 0.389, 0.8323, 0.3863, 0.8348, 0.4957, 0.8348, 0.5003, 0.8322, 0.4996, 0.8322, 0.4964, 0.8292, 0.3428, 0.8314, 0.3389, 0.8333, 0.3407, 0.8317, 0.3435, 0.8269, 0.4833, 0.8269, 0.4787, 0.8294, 0.4794, 0.8294, 0.4826, 0.8348, 0.3824, 0.8348, 0.387, 0.8323, 0.3863, 0.8323, 0.3831, 0.2213, 0.524, 0.2245, 0.524, 0.2245, 0.538, 0.2213, 0.538, 0.2371, 0.524, 0.2403, 0.524, 0.2403, 0.538, 0.2371, 0.538, 0.2308, 0.524, 0.2339, 0.524, 0.2339, 0.538, 0.2308, 0.538, 0.2466, 0.524, 0.2498, 0.524, 0.2498, 0.538, 0.2466, 0.538, 0.2181, 0.524, 0.2213, 0.524, 0.2213, 0.538, 0.2181, 0.538, 0.2276, 0.524, 0.2308, 0.524, 0.2308, 0.538, 0.2276, 0.538, 0.2434, 0.524, 0.2466, 0.524, 0.2466, 0.538, 0.2434, 0.538, 0.2529, 0.524, 0.2561, 0.524, 0.2561, 0.538, 0.2529, 0.538, 0.2245, 0.524, 0.2276, 0.524, 0.2276, 0.538, 0.2245, 0.538, 0.2403, 0.524, 0.2434, 0.524, 0.2434, 0.538, 0.2403, 0.538, 0.2339, 0.524, 0.2371, 0.524, 0.2371, 0.538, 0.2339, 0.538, 0.2498, 0.524, 0.2529, 0.524, 0.2529, 0.538, 0.2498, 0.538, 0.5854, 0.3358, 0.5924, 0.3358, 0.5924, 0.3403, 0.5854, 0.3403, 0.5854, 0.2951, 0.5924, 0.2951, 0.5924, 0.2996, 0.5854, 0.2996, 0.5854, 0.3177, 0.5924, 0.3177, 0.5924, 0.3223, 0.5854, 0.3223, 0.5854, 0.3087, 0.5924, 0.3087, 0.5924, 0.3132, 0.5854, 0.3132, 0.5854, 0.3313, 0.5924, 0.3313, 0.5924, 0.3358, 0.5854, 0.3358, 0.5854, 0.2906, 0.5924, 0.2906, 0.5924, 0.2951, 0.5854, 0.2951, 0.5854, 0.3132, 0.5924, 0.3132, 0.5924, 0.3177, 0.5854, 0.3177, 0.5854, 0.3042, 0.5924, 0.3042, 0.5924, 0.3087, 0.5854, 0.3087, 0.5854, 0.3268, 0.5924, 0.3268, 0.5924, 0.3313, 0.5854, 0.3313, 0.5854, 0.2861, 0.5924, 0.2861, 0.5924, 0.2906, 0.5854, 0.2906, 0.5854, 0.2996, 0.5924, 0.2996, 0.5924, 0.3042, 0.5854, 0.3042, 0.5854, 0.3223, 0.5924, 0.3223, 0.5924, 0.3268, 0.5854, 0.3268, 0.8291, 0.5088, 0.831, 0.5107, 0.8294, 0.5134, 0.8269, 0.5127, 0.5122, 0.3419, 0.5129, 0.3394, 0.516, 0.3394, 0.5167, 0.3419, 0.8325, 0.4645, 0.8306, 0.4627, 0.8322, 0.4599, 0.8348, 0.4606, 0.569, 0.3219, 0.5708, 0.3237, 0.5692, 0.3265, 0.5667, 0.3258, 0.5083, 0.3396, 0.5101, 0.3378, 0.5129, 0.3394, 0.5122, 0.3419, 0.8269, 0.5173, 0.8294, 0.5166, 0.831, 0.5193, 0.8291, 0.5212, 0.8348, 0.4561, 0.8322, 0.4568, 0.8306, 0.454, 0.8325, 0.4522, 0.5667, 0.3303, 0.5692, 0.3296, 0.5708, 0.3324, 0.569, 0.3342, 0.8269, 0.5127, 0.8294, 0.5134, 0.8294, 0.5166, 0.8269, 0.5173, 0.5167, 0.3419, 0.516, 0.3394, 0.5188, 0.3378, 0.5206, 0.3396, 0.8348, 0.4606, 0.8322, 0.4599, 0.8322, 0.4568, 0.8348, 0.4561, 0.5667, 0.3258, 0.5692, 0.3265, 0.5692, 0.3296, 0.5667, 0.3303, 0.2213, 0.5153, 0.2213, 0.5014, 0.2245, 0.5014, 0.2245, 0.5153, 0.2371, 0.5153, 0.2371, 0.5014, 0.2403, 0.5014, 0.2403, 0.5153, 0.2308, 0.5153, 0.2308, 0.5014, 0.2339, 0.5014, 0.2339, 0.5153, 0.2466, 0.5153, 0.2466, 0.5014, 0.2498, 0.5014, 0.2498, 0.5153, 0.2181, 0.5153, 0.2181, 0.5014, 0.2213, 0.5014, 0.2213, 0.5153, 0.2276, 0.5153, 0.2276, 0.5014, 0.2308, 0.5014, 0.2308, 0.5153, 0.2434, 0.5153, 0.2434, 0.5014, 0.2466, 0.5014, 0.2466, 0.5153, 0.2529, 0.5153, 0.2529, 0.5014, 0.2561, 0.5014, 0.2561, 0.5153, 0.2245, 0.5153, 0.2245, 0.5014, 0.2276, 0.5014, 0.2276, 0.5153, 0.2403, 0.5153, 0.2403, 0.5014, 0.2434, 0.5014, 0.2434, 0.5153, 0.2339, 0.5153, 0.2339, 0.5014, 0.2371, 0.5014, 0.2371, 0.5153, 0.2498, 0.5153, 0.2498, 0.5014, 0.2529, 0.5014, 0.2529, 0.5153])
me_plane_001.materials.append(mat_material)
me_plane_001.use_remesh_fix_poles = True
me_plane_001.use_remesh_preserve_attributes = False
me_plane_001.use_mirror_vertex_groups = False
me_plane_001.update()

# ---- objects
ob_kitchen_table_1 = bpy.data.objects.new('Kitchen Table 1', me_plane_004)
ob_kitchen_table_2 = bpy.data.objects.new('Kitchen Table 2', me_plane_001)

# ---- transforms, parenting, visibility, modifiers, constraints
ob_kitchen_table_1.location = (0.0, 0.0, 0.0)
ob_kitchen_table_1.lineart.crease_threshold = 0.0
_m = ob_kitchen_table_1.modifiers.new('Auto Smooth', 'NODES')
_m.node_group = ng_auto_smooth
_gi = [s.identifier for s in ng_auto_smooth.interface.items_tree if s.item_type == 'SOCKET' and s.in_out == 'INPUT']
_m[_gi[1]] = 3.142  # Angle
ob_kitchen_table_2.location = (1.0, 0.0, 0.0)
ob_kitchen_table_2.lineart.crease_threshold = 0.0
_m = ob_kitchen_table_2.modifiers.new('Auto Smooth', 'NODES')
_m.node_group = ng_auto_smooth
_gi = [s.identifier for s in ng_auto_smooth.interface.items_tree if s.item_type == 'SOCKET' and s.in_out == 'INPUT']
_m[_gi[1]] = 3.142  # Angle

# ---- collection membership
scene.collection.objects.link(ob_kitchen_table_1)
scene.collection.objects.link(ob_kitchen_table_2)

# ---- scene / render settings (as saved in the file)
scene.frame_start = 1; scene.frame_end = 250; scene.frame_set(28)
scene.render.engine = 'BLENDER_EEVEE_NEXT'
scene.cycles.use_denoising = False
scene.cycles.samples = 128
scene.cycles.sampling_pattern = 'TABULATED_SOBOL'
scene.cycles.use_adaptive_sampling = False
scene.cycles.use_light_tree = False
scene.eevee.taa_samples = 256
scene.eevee.use_gtao = True
scene.eevee.use_raytracing = True
scene.view_settings.view_transform = 'Filmic'
bpy.context.view_layer.update()

# ---- added for rendering (the .blend has no active camera and no usable light): camera, sun
cam_auto = bpy.data.cameras.new('AutoCamera')
cam_auto.lens = 50.0
cam_auto.sensor_width = 36.0
cam_auto.clip_end = 1000.0
ob_auto_camera = bpy.data.objects.new('AutoCamera', cam_auto)
scene.collection.objects.link(ob_auto_camera)
ob_auto_camera.location = (2.55305, -2.52403, 2.1262)
ob_auto_camera.rotation_euler = (1.09748, -7.21219e-08, 0.694738)
scene.camera = ob_auto_camera
light_auto_sun = bpy.data.lights.new('AutoSun', 'SUN')
light_auto_sun.energy = 3.0
light_auto_sun.angle = 0.0523599
ob_auto_sun = bpy.data.objects.new('AutoSun', light_auto_sun)
scene.collection.objects.link(ob_auto_sun)
ob_auto_sun.rotation_euler = (0.872665, 0.174533, 0.523599)
bpy.context.view_layer.update()
